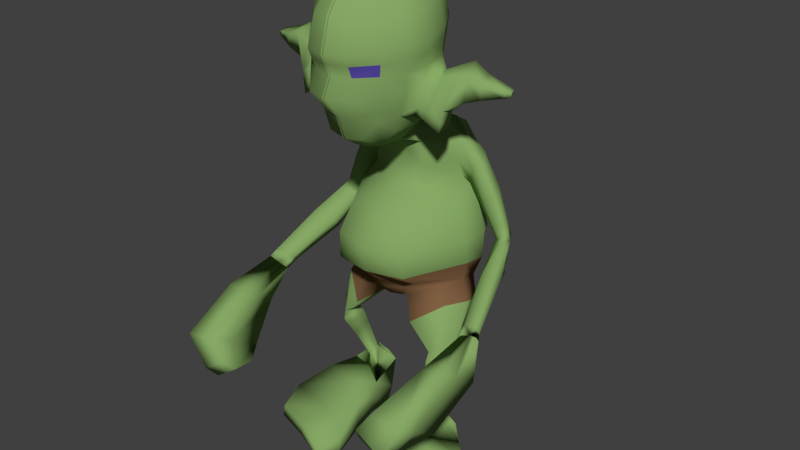 # Source: goblin.blend  (saved by Blender 2.79.0; exported with 4.5.12 LTS)
import bpy
from mathutils import Matrix  # noqa: F401  (used for matrix-valued properties, if any)

bpy.ops.wm.read_factory_settings(use_empty=True)
scene = bpy.context.scene
scene.name = 'Scene'

# ---- collections
col_collection_1 = bpy.data.collections.new('Collection 1'); scene.collection.children.link(col_collection_1)
col_collection_11 = bpy.data.collections.new('Collection 11'); scene.collection.children.link(col_collection_11)

# ---- materials (node trees are filled in below, after node groups)
mat_skin = bpy.data.materials.new('skin')
mat_skin.alpha_threshold = 0.0
mat_skin.use_transparent_shadow = False
mat_skin.diffuse_color = (0.2409, 0.3931, 0.1301, 1.0)
mat_skin.roughness = 0.5
mat_skin.specular_intensity = 0.2895
mat_eyes = bpy.data.materials.new('eyes')
mat_eyes.alpha_threshold = 0.0
mat_eyes.use_transparent_shadow = False
mat_eyes.diffuse_color = (0.0888, 0.0626, 0.3506, 1.0)
mat_eyes.roughness = 0.5
mat_brache = bpy.data.materials.new('brache')
mat_brache.alpha_threshold = 0.0
mat_brache.use_transparent_shadow = False
mat_brache.diffuse_color = (0.214, 0.1135, 0.05432, 1.0)
mat_brache.roughness = 0.5

# ---- material node trees

# ---- world
world_world = bpy.data.worlds.new('World'); scene.world = world_world
world_world.color = (0.05088, 0.05088, 0.05088)
world_world.use_sun_shadow = False
world_world.sun_shadow_jitter_overblur = 0.0
world_world.cycles.sampling_method = 'MANUAL'

# ---- meshes
me_cube = bpy.data.meshes.new('Cube')
me_cube.from_pydata([(0.6629, -0.06475, 1.782), (0.6847, 0.2839, -1.575), (0.6701, -0.2394, 1.787), (0.4421, -0.9946, -1.732), (0.9977, 0.2826, 1.28), (1.021, -0.1735, 1.322), (0.9717, -0.06993, 0.6424), (0.9823, 0.4601, 0.6898), (1.367, -0.4462, -0.4834), (1.204, 0.4858, -0.5336), (1.372, -0.3834, -0.9743), (1.098, 0.4353, -1.061), (1.158, -0.2017, -1.456), (1.01, 0.2566, -1.36), (1.208, -0.3885, 0.06203), (1.108, 0.4446, 0.001527), (0.949, -0.1843, 0.9598), (0.9765, 0.4445, 0.9624), (0.8817, -0.1431, 1.816), (0.4728, -0.323, -1.828), (1.141, -0.02334, 1.318), (1.085, 0.2558, 0.5079), (1.444, 0.05319, -0.469), (1.337, 0.1624, -1.073), (1.179, 0.1204, -1.488), (1.297, 0.0391, 0.1035), (0.2595, -0.9972, -1.79), (0.4136, -0.0906, 1.802), (0.5274, -0.741, 1.413), (0.4136, -0.5562, 1.859), (0.5234, 0.6361, 1.399), (0.4079, 0.2037, -1.592), (0.5294, 1.029, 0.4251), (0.573, -0.6651, 0.4851), (0.7318, -1.606, -0.4664), (0.5607, 1.079, -0.5658), (0.5515, 0.8353, -1.051), (0.7799, -1.564, -1.02), (0.602, -1.034, -1.424), (0.3649, 0.3832, -1.466), (0.7005, -1.217, 0.08157), (0.5543, 1.109, -0.03403), (0.5379, 0.9179, 0.95), (0.5425, -0.7285, 0.9065), (0.5186, -0.2983, 1.897), (0.2683, -0.2917, -1.874), (1.53, -0.8805, -2.661), (1.203, -1.3, -2.571), (1.528, -0.7415, -2.715), (1.112, -0.984, -2.71), (1.515, -0.8802, -2.959), (1.189, -1.383, -2.934), (1.498, -0.6967, -2.968), (1.06, -0.9571, -2.926), (1.26, -0.9851, -4.127), (1.189, -1.232, -4.139), (1.257, -0.8809, -4.126), (1.119, -0.9875, -4.121), (0.6113, -0.5339, -2.28), (0.7623, -1.337, -2.058), (1.357, -0.01669, -1.9), (1.353, -0.3302, -1.842), (1.08, -0.9654, -3.275), (1.186, -1.317, -3.282), (1.471, -0.893, -3.288), (1.459, -0.7405, -3.291), (1.082, -0.9691, -2.82), (1.217, -1.404, -2.737), (1.51, -0.8744, -2.808), (1.503, -0.7151, -2.845), (0.9054, -0.6088, -1.531), (0.8685, 0.2651, -1.453), (0.8544, -0.09224, -1.639), (0.3803, 0.3031, -1.522), (0.4511, -1.022, -1.584), (1.387, -1.063, -2.621), (1.346, -0.847, -2.71), (1.369, -1.099, -2.947), (1.307, -0.8113, -2.955), (1.228, -1.089, -4.13), (1.196, -0.9261, -4.123), (1.231, -0.8528, -1.749), (1.028, -0.2502, -2.066), (1.295, -0.8397, -3.286), (1.346, -1.079, -3.286), (1.319, -0.8265, -2.837), (1.382, -1.106, -2.777), (2.431, -3.66, -2.915), (2.418, -1.859, -1.529), (1.968, -4.234, -2.308), (2.741, -1.858, -1.417), (1.888, -3.661, -2.604), (2.54, -4.241, -2.624), (2.471, -2.018, -1.324), (2.678, -2.024, -1.235), (1.464, -0.04395, 1.001), (1.372, -0.1547, 1.041), (1.27, -0.1451, 0.8043), (1.147, -0.04022, 0.5486), (1.22, 0.3453, 0.8273), (1.157, 0.3689, 0.6083), (1.205, 0.1893, 0.449), (1.277, 0.2121, 1.097), (2.75, -1.843, -1.242), (2.13, -0.08566, -0.3477), (2.049, -0.1632, -0.2021), (1.928, -0.1467, -0.3909), (1.817, -0.1014, -0.4068), (1.92, 0.1276, -0.2984), (1.838, 0.1307, -0.4005), (1.864, -0.03302, -0.5625), (2.055, 0.04274, -0.2861), (1.523, 0.1335, -0.06738), (2.641, -1.852, -1.143), (2.436, -1.838, -1.22), (2.321, -1.779, -1.288), (2.458, -1.543, -1.204), (2.324, -1.44, -1.25), (2.305, -1.641, -1.369), (2.623, -1.623, -1.148), (2.59, -1.749, -1.328), (1.482, 0.2901, 0.1163), (1.551, -0.1454, 0.2602), (1.495, -0.05933, 0.02816), (1.706, -0.163, 0.4801), (1.552, 0.2834, 0.3192), (1.834, -0.04815, 0.3388), (1.661, 0.1648, 0.5215), (2.139, -0.4635, -0.8975), (2.08, -0.8755, -0.7174), (1.992, -0.791, -0.8347), (1.997, -0.6765, -0.9859), (2.345, -0.9392, -0.608), (2.297, -0.4689, -0.7963), (2.472, -0.8578, -0.7315), (2.371, -0.5865, -0.6277), (2.548, -2.31, -2.06), (2.397, -3.029, -1.555), (2.981, -2.309, -1.93), (2.83, -3.028, -1.425), (2.256, -4.176, -1.889), (2.815, -3.178, -2.594), (2.193, -3.174, -2.527), (2.878, -4.179, -1.956), (2.384, -1.951, -1.428), (1.893, -4.088, -2.563), (2.439, -4.089, -2.874), (2.744, -1.924, -1.313), (2.464, -2.709, -1.78), (2.897, -2.708, -1.65), (2.228, -3.73, -2.173), (2.85, -3.733, -2.24), (1.452, -0.7113, -4.478), (1.385, -0.5334, -5.448), (2.451, -2.475, -5.116), (2.463, -2.483, -5.381), (0.8437, -0.9428, -4.403), (0.7631, -0.6732, -5.393), (1.052, -2.804, -5.038), (1.043, -2.821, -5.305), (2.515, -1.884, -5.036), (2.504, -1.922, -5.421), (0.7486, -2.226, -4.942), (0.7377, -2.246, -5.33), (1.752, -0.9868, -4.633), (0.812, -1.148, -5.242), (1.73, -0.9739, -5.307), (0.8718, -1.312, -4.566), (2.066, -1.344, -5.347), (0.8296, -1.589, -4.62), (2.081, -1.295, -4.7), (0.7982, -1.569, -5.273), (1.357, -0.4619, -5.083), (2.454, -2.479, -5.252), (1.046, -2.81, -5.175), (0.7423, -0.5792, -5.019), (0.7382, -2.221, -5.142), (2.511, -1.904, -5.232), (1.747, -0.992, -4.979), (0.8342, -1.168, -4.914), (0.8044, -1.539, -4.958), (2.077, -1.328, -5.03), (1.793, -2.771, -5.134), (1.773, -2.752, -5.385), (1.146, -0.8832, -4.44), (1.061, -0.6144, -5.419), (1.608, -2.196, -5.381), (1.619, -2.286, -5.069), (1.247, -1.08, -5.276), (1.314, -1.245, -4.566), (1.462, -1.557, -4.638), (1.416, -1.519, -5.305), (1.037, -0.5556, -5.05), (1.781, -2.763, -5.266), (0.3929, -0.1367, 4.324), (0.9939, -1.789, 4.018), (0.3929, -1.723, 1.595), (0.3929, -1.85, 4.648), (0.3929, -0.9291, 4.84), (0.3929, -0.7112, 2.004), (0.3929, -2.621, 2.69), (0.3929, -2.446, 4.021), (0.9939, -1.752, 2.717), (0.9939, -0.7935, 2.977), (0.9939, -0.9025, 4.212), (0.3929, -0.1367, 3.211), (0.3648, -0.4263, 4.731), (0.7521, -0.3924, 3.181), (0.7521, -0.7598, 2.339), (0.7521, -1.767, 4.335), (0.7521, -2.161, 2.725), (0.3648, -2.164, 1.851), (0.3648, -0.3718, 2.631), (0.7521, -0.4197, 4.268), (0.7521, -1.702, 1.967), (0.7521, -0.9505, 4.591), (0.7521, -2.063, 3.928), (0.3648, -2.184, 4.395), (-0.0251, -1.878, 4.74), (-0.0251, -0.901, 4.931), (0.421, -1.451, 4.75), (-0.0251, -1.751, 1.504), (-0.0251, -0.6831, 1.913), (0.421, -1.16, 1.577), (0.421, -2.602, 3.429), (-0.0251, -2.713, 2.662), (-0.0251, -2.537, 4.049), (1.085, -1.804, 3.512), (1.085, -0.8339, 3.681), (1.085, -1.416, 4.136), (0.421, -0.04523, 3.767), (-0.0251, -0.04523, 3.183), (-0.0251, -0.04523, 4.352), (0.6329, -2.043, 2.192), (0.6329, -1.96, 4.188), (0.6329, -0.495, 2.713), (0.6329, -0.5798, 4.554), (0.8101, -0.3516, 3.746), (0.8101, -1.187, 1.983), (0.8101, -1.442, 4.488), (0.8101, -2.158, 3.449), (1.195, -1.362, 3.596), (-0.0251, -0.3139, 2.573), (-0.0251, -0.3683, 4.789), (-0.0251, -2.222, 1.793), (-0.0251, -2.242, 4.453), (-0.0251, -1.451, 4.86), (-0.0251, -1.16, 1.467), (-0.0251, -2.712, 3.429), (-0.0251, 0.06394, 3.767), (1.755, 0.1677, -0.2804), (1.742, -0.09165, -0.3057), (1.834, 0.1638, -0.1548), (1.784, 0.005707, -0.4474), (1.841, -0.1464, -0.2395), (1.969, -0.1632, -0.04346), (2.061, -0.07694, -0.1881), (1.964, 0.07113, -0.09831), (1.962, -0.3097, -0.4639), (1.856, -0.2556, -0.5025), (2.115, -0.3367, -0.2928), (2.207, -0.2584, -0.4335), (2.126, -0.09798, -0.3625), (1.905, -0.002214, -0.5117), (1.893, -0.1769, -0.6572), (2.004, -0.005819, -0.4097), (0.3763, -2.302, 2.288), (0.8513, -1.722, 2.275), (0.8513, -0.7737, 2.601), (0.3763, -0.2754, 2.869), (0.6818, -0.4529, 2.905), (0.6818, -2.091, 2.411), (-0.0251, -2.374, 2.242), (0.9231, -1.221, 2.305), (-0.0251, -0.2036, 2.824), (0.4063, -2.441, 3.042), (1.037, -1.777, 3.095), (1.037, -0.8128, 3.312), (0.4063, -0.09316, 3.476), (0.7797, -0.373, 3.45), (0.7797, -2.16, 3.07), (-0.0251, -2.541, 3.027), (1.137, -1.314, 3.162), (-0.0251, 0.006754, 3.461), (1.112, -1.471, 2.591), (1.045, -0.8566, 2.852), (0.9727, -1.493, 2.216), (0.9119, -0.9594, 2.588), (0.9523, -1.125, 2.251), (1.148, -1.389, 2.898), (1.089, -0.8758, 3.187), (1.168, -1.218, 3.036), (1.392, -1.605, 2.577), (2.181, -1.279, 2.741), (1.315, -0.9858, 2.786), (1.409, -1.346, 2.933), (1.281, -1.632, 2.288), (1.206, -1.057, 2.596), (1.236, -1.17, 2.318), (1.409, -1.426, 2.808), (1.35, -1.103, 3.054), (1.613, -1.546, 2.5), (1.867, -1.297, 2.619), (1.782, -0.9059, 2.862), (1.912, -1.348, 3.09), (1.559, -1.563, 2.061), (1.365, -1.118, 2.479), (1.524, -1.241, 2.101), (1.645, -1.376, 2.865), (1.817, -0.9281, 3.265), (2.12, -0.962, 2.881), (2.207, -1.308, 3.012), (2.14, -0.9747, 3.113), (2.542, -1.121, 2.814), (2.512, -0.9651, 2.882), (2.554, -1.135, 2.947), (2.522, -0.9714, 2.996), (2.645, -1.07, 2.842), (2.626, -0.9729, 2.885), (2.652, -1.079, 2.925), (2.632, -0.9768, 2.956), (1.043, -1.482, 2.405), (0.9788, -0.9078, 2.721), (1.336, -1.619, 2.433), (1.261, -1.021, 2.691), (1.586, -1.555, 2.281), (1.477, -0.9556, 2.733), (1.599, -1.269, 2.423), (-0.6642, -0.06528, 1.783), (-0.7339, 0.2971, -1.411), (-0.6735, -0.2409, 1.788), (-0.4279, -0.9591, -1.814), (-1.181e-08, -0.747, 1.415), (-0.001139, 0.6365, 1.345), (-0.9805, 0.2913, 1.287), (-1.0, -0.1657, 1.306), (-1.19e-08, -0.5721, 1.859), (0.004202, -1.002, -1.843), (-3.306e-08, -0.0906, 1.744), (-0.005858, 0.2082, -1.537), (-0.8994, -0.03932, 0.6453), (-0.9213, 0.4903, 0.7102), (0.003897, 1.008, 0.3767), (0.0007318, -0.8657, 0.466), (-1.326, -0.5687, -0.4594), (-1.181, 0.3917, -0.423), (0.0007585, 1.028, -0.5965), (0.004289, -1.832, -0.5004), (-1.341, -0.5401, -0.9396), (-1.108, 0.3215, -0.87), (-0.004228, 0.774, -1.055), (0.006773, -1.742, -1.041), (-1.169, -0.2599, -1.368), (-1.045, 0.1816, -1.169), (-0.007089, 0.3641, -1.478), (0.006709, -1.279, -1.465), (-1.162, -0.4538, 0.07615), (-1.061, 0.3963, 0.05862), (0.003663, 1.072, -0.0718), (0.0008443, -1.388, 0.0644), (-0.8957, -0.1605, 0.9542), (-0.9355, 0.4652, 0.9802), (0.0006255, 0.9201, 0.8933), (0.0006353, -0.7281, 0.8125), (-0.8851, -0.1449, 1.815), (-0.4999, -0.2175, -1.824), (-1.121, -0.01656, 1.297), (-0.0029, -0.2586, -1.921), (-2.332e-08, -0.3036, 1.898), (-1.005, 0.2802, 0.5194), (-1.408, -0.06138, -0.3906), (-1.335, 0.01932, -0.9092), (-1.216, 0.05927, -1.302), (-1.239, -0.01178, 0.1358), (-0.25, -0.9708, -1.847), (-0.4136, -0.0906, 1.802), (-0.5271, -0.7408, 1.414), (-0.4136, -0.5562, 1.859), (-0.5254, 0.6369, 1.415), (-0.4438, 0.2425, -1.498), (-0.5144, 1.012, 0.463), (-0.5628, -0.6599, 0.4895), (-0.7198, -1.63, -0.4885), (-0.5585, 1.043, -0.4882), (-0.565, 0.8075, -0.9483), (-0.7623, -1.588, -1.062), (-0.5825, -1.039, -1.49), (-0.3931, 0.3983, -1.379), (-0.685, -1.244, 0.06957), (-0.5438, 1.077, 0.01625), (-0.5325, 0.9224, 0.9674), (-0.5352, -0.7248, 0.9099), (-0.5186, -0.2983, 1.897), (-0.2806, -0.2211, -1.892), (-1.599, -0.5558, -2.701), (-1.237, -0.9483, -2.77), (-1.612, -0.4074, -2.706), (-1.181, -0.5979, -2.796), (-1.593, -0.4507, -2.976), (-1.23, -0.9016, -3.129), (-1.593, -0.2774, -2.914), (-1.137, -0.4986, -2.962), (-1.285, -0.07703, -4.073), (-1.185, -0.2867, -4.163), (-1.291, 0.01843, -4.032), (-1.142, -0.06854, -4.056), (-0.6718, -0.2729, -2.292), (-0.7435, -1.154, -2.289), (-1.422, 0.03373, -1.713), (-1.388, -0.28, -1.759), (-1.142, -0.3767, -3.271), (-1.217, -0.7061, -3.42), (-1.535, -0.3318, -3.28), (-1.537, -0.1898, -3.223), (-1.158, -0.5475, -2.879), (-1.254, -0.9938, -2.957), (-1.593, -0.5016, -2.837), (-1.6, -0.3408, -2.81), (-0.8938, -0.5969, -1.583), (-0.9098, 0.2308, -1.275), (-0.006579, 0.2956, -1.504), (0.005713, -1.157, -1.631), (-0.8918, -0.06832, -1.526), (-0.4122, 0.3277, -1.43), (-0.4365, -1.01, -1.646), (-1.44, -0.7274, -2.731), (-1.424, -0.4909, -2.745), (-1.434, -0.6474, -3.042), (-1.394, -0.3738, -2.936), (-1.243, -0.1693, -4.113), (-1.226, -0.01981, -4.043), (-1.218, -0.7892, -1.85), (-1.093, -0.09968, -1.965), (-1.365, -0.2716, -3.245), (-1.396, -0.4954, -3.341), (-1.407, -0.431, -2.841), (-1.445, -0.7168, -2.889), (-1.923, -3.448, -3.147), (-2.089, -1.732, -1.74), (-1.52, -4.053, -2.553), (-2.421, -1.739, -1.661), (-1.407, -3.447, -2.782), (-2.057, -4.051, -2.917), (-2.159, -1.9, -1.549), (-2.374, -1.912, -1.481), (-1.411, -0.02553, 0.9497), (-1.322, -0.1371, 0.9933), (-1.198, -0.1159, 0.7684), (-1.053, 0.001094, 0.5317), (-1.158, 0.373, 0.8185), (-1.077, 0.4055, 0.6094), (-1.105, 0.2337, 0.438), (-1.238, 0.2275, 1.074), (-2.447, -1.732, -1.488), (-1.941, -0.01152, -0.459), (-1.873, -0.09489, -0.3096), (-1.735, -0.06873, -0.4847), (-1.623, -0.02186, -0.4876), (-1.74, 0.2011, -0.3797), (-1.648, 0.2095, -0.4731), (-1.656, 0.05316, -0.6439), (-1.874, 0.1146, -0.3846), (-1.368, 0.1999, -0.1107), (-2.349, -1.745, -1.379), (-2.137, -1.725, -1.434), (-2.017, -1.662, -1.488), (-2.164, -1.431, -1.407), (-2.028, -1.325, -1.435), (-1.995, -1.521, -1.561), (-2.333, -1.515, -1.372), (-2.281, -1.632, -1.553), (-1.346, 0.3483, 0.08296), (-1.424, -0.09383, 0.1997), (-1.347, 0.003165, -0.02158), (-1.6, -0.1229, 0.4023), (-1.436, 0.3318, 0.2775), (-1.714, -0.002746, 0.2544), (-1.563, 0.2032, 0.4625), (-1.891, -0.364, -1.023), (-1.844, -0.7832, -0.8566), (-1.746, -0.6927, -0.9609), (-1.738, -0.5715, -1.107), (-2.118, -0.8542, -0.7769), (-2.059, -0.3754, -0.9385), (-2.233, -0.7683, -0.9086), (-2.147, -0.5011, -0.7833), (-2.16, -2.159, -2.302), (-2.05, -2.899, -1.817), (-2.603, -2.168, -2.214), (-2.493, -2.908, -1.729), (-1.861, -4.028, -2.186), (-2.361, -3.004, -2.898), (-1.749, -2.998, -2.769), (-2.474, -4.034, -2.314), (-2.063, -1.828, -1.641), (-1.41, -3.88, -2.765), (-1.929, -3.881, -3.13), (-2.433, -1.81, -1.561), (-2.099, -2.57, -2.033), (-2.542, -2.578, -1.945), (-1.811, -3.569, -2.446), (-2.424, -3.575, -2.574), (-1.442, 0.318, -4.282), (-1.437, 0.1152, -5.257), (-2.163, -1.974, -5.032), (-2.203, -1.966, -5.301), (-0.7931, 0.1007, -4.303), (-0.7876, -0.1711, -5.294), (-0.6857, -2.531, -5.1), (-0.7106, -2.497, -5.372), (-2.354, -1.313, -4.933), (-2.358, -1.362, -5.321), (-0.4647, -2.07, -5.012), (-0.4953, -2.085, -5.405), (-1.72, -0.1234, -4.518), (-0.7559, -0.7281, -5.21), (-1.712, -0.2615, -5.167), (-0.7875, -0.5556, -4.573), (-1.999, -0.6884, -5.245), (-0.6573, -1.242, -4.67), (-1.985, -0.6335, -4.607), (-0.6737, -1.284, -5.308), (-1.403, 0.282, -4.875), (-2.179, -1.97, -5.17), (-0.6971, -2.518, -5.24), (-0.7565, -0.06918, -4.911), (-0.475, -2.095, -5.213), (-2.358, -1.337, -5.132), (-1.717, -0.1813, -4.851), (-0.7542, -0.7158, -4.891), (-0.6518, -1.31, -4.993), (-1.994, -0.6504, -4.936), (-1.466, -2.16, -5.072), (-1.478, -2.17, -5.341), (-1.111, 0.2558, -4.299), (-1.099, -0.03384, -5.276), (-1.407, -1.68, -5.363), (-1.379, -1.517, -4.984), (-1.208, -0.5315, -5.188), (-1.285, -0.1989, -4.567), (-1.34, -0.8253, -4.652), (-1.318, -0.9717, -5.278), (-1.067, 0.1309, -4.896), (-1.47, -2.164, -5.21), (-0.3929, -0.1367, 4.324), (-0.9939, -1.789, 4.018), (-0.3929, -1.723, 1.595), (-0.3929, -1.85, 4.648), (-0.3929, -0.9291, 4.84), (-0.3929, -0.7112, 2.004), (-0.3929, -2.621, 2.69), (-0.3929, -2.446, 4.021), (-0.9939, -1.752, 2.717), (-0.9939, -0.7935, 2.977), (-0.9939, -0.9025, 4.212), (-0.3929, -0.1367, 3.211), (-0.3648, -0.4263, 4.731), (-0.7521, -0.3924, 3.181), (-0.7521, -0.7598, 2.339), (-0.7521, -1.767, 4.335), (-0.7521, -2.161, 2.725), (-0.3648, -2.164, 1.851), (-0.3648, -0.3718, 2.631), (-0.7521, -0.4197, 4.268), (-0.7521, -1.702, 1.967), (-0.7521, -0.9505, 4.591), (-0.7521, -2.063, 3.928), (-0.3648, -2.184, 4.395), (0.0251, -1.878, 4.74), (0.0251, -0.901, 4.931), (-0.421, -1.451, 4.75), (0.0251, -1.751, 1.504), (0.0251, -0.6831, 1.913), (-0.421, -1.16, 1.577), (-0.421, -2.602, 3.429), (0.0251, -2.713, 2.662), (0.0251, -2.537, 4.049), (-1.085, -1.804, 3.512), (-1.085, -0.8339, 3.681), (-1.085, -1.416, 4.136), (-0.421, -0.04523, 3.767), (0.0251, -0.04523, 3.183), (0.0251, -0.04523, 4.352), (-0.6329, -2.043, 2.192), (-0.6329, -1.96, 4.188), (-0.6329, -0.495, 2.713), (-0.6329, -0.5798, 4.554), (-0.8101, -0.3516, 3.746), (-0.8101, -1.187, 1.983), (-0.8101, -1.442, 4.488), (-0.8101, -2.158, 3.449), (-1.195, -1.362, 3.596), (0.0251, -0.3139, 2.573), (0.0251, -0.3683, 4.789), (0.0251, -2.222, 1.793), (0.0251, -2.242, 4.453), (0.0251, -1.451, 4.86), (0.0251, -1.16, 1.467), (0.0251, -2.712, 3.429), (0.0251, 0.06394, 3.767), (-1.578, 0.2418, -0.3438), (-1.559, -0.01604, -0.3792), (-1.669, 0.2315, -0.2269), (-1.589, 0.08729, -0.5199), (-1.663, -0.07457, -0.3256), (-1.81, -0.1014, -0.1441), (-1.889, -0.009478, -0.2931), (-1.802, 0.1352, -0.1877), (-1.76, -0.2285, -0.5679), (-1.651, -0.1719, -0.5934), (-1.928, -0.2647, -0.4141), (-2.007, -0.1808, -0.5596), (-1.935, -0.02311, -0.4738), (-1.702, 0.08126, -0.5961), (-1.674, -0.08655, -0.7473), (-1.811, 0.07215, -0.5047), (-0.3763, -2.302, 2.288), (-0.8513, -1.722, 2.275), (-0.8513, -0.7737, 2.601), (-0.3763, -0.2754, 2.869), (-0.6818, -0.4529, 2.905), (-0.6818, -2.091, 2.411), (0.0251, -2.374, 2.242), (-0.9231, -1.221, 2.305), (0.0251, -0.2036, 2.824), (-0.4063, -2.441, 3.042), (-1.037, -1.777, 3.095), (-1.037, -0.8128, 3.312), (-0.4063, -0.09316, 3.476), (-0.7797, -0.373, 3.45), (-0.7797, -2.16, 3.07), (0.0251, -2.541, 3.027), (-1.137, -1.314, 3.162), (0.0251, 0.006754, 3.461), (-1.112, -1.471, 2.591), (-1.045, -0.8566, 2.852), (-0.9727, -1.493, 2.216), (-0.9119, -0.9594, 2.588), (-0.9523, -1.125, 2.251), (-1.148, -1.389, 2.898), (-1.089, -0.8758, 3.187), (-1.168, -1.218, 3.036), (-1.392, -1.605, 2.577), (-2.181, -1.279, 2.741), (-1.315, -0.9858, 2.786), (-1.409, -1.346, 2.933), (-1.281, -1.632, 2.288), (-1.206, -1.057, 2.596), (-1.236, -1.17, 2.318), (-1.409, -1.426, 2.808), (-1.35, -1.103, 3.054), (-1.613, -1.546, 2.5), (-1.867, -1.297, 2.619), (-1.782, -0.9059, 2.862), (-1.912, -1.348, 3.09), (-1.559, -1.563, 2.061), (-1.365, -1.118, 2.479), (-1.524, -1.241, 2.101), (-1.645, -1.376, 2.865), (-1.817, -0.9281, 3.265), (-2.12, -0.962, 2.881), (-2.207, -1.308, 3.012), (-2.14, -0.9747, 3.113), (-2.542, -1.121, 2.814), (-2.512, -0.9651, 2.882), (-2.554, -1.135, 2.947), (-2.522, -0.9714, 2.996), (-2.645, -1.07, 2.842), (-2.626, -0.9729, 2.885), (-2.652, -1.079, 2.925), (-2.632, -0.9768, 2.956), (-1.043, -1.482, 2.405), (-0.9788, -0.9078, 2.721), (-1.336, -1.619, 2.433), (-1.261, -1.021, 2.691), (-1.586, -1.555, 2.281), (-1.477, -0.9556, 2.733), (-1.599, -1.269, 2.423), (-0.4144, -2.53, 3.255), (-1.064, -1.792, 3.325), (-1.064, -0.8244, 3.516), (-0.4144, -0.06671, 3.637), (-0.7965, -0.3612, 3.613), (-0.7965, -2.159, 3.279), (0.0251, -2.635, 3.249), (-1.169, -1.34, 3.401), (0.0251, 0.03831, 3.63), (0.4145, -2.531, 3.258), (1.064, -1.792, 3.328), (1.064, -0.8245, 3.518), (0.4145, -0.06641, 3.639), (0.7967, -0.361, 3.615), (0.7967, -2.159, 3.282), (-0.0251, -2.636, 3.251), (1.169, -1.34, 3.404), (-0.0251, 0.03866, 3.632)], [], [(25, 21, 6, 14), (45, 19, 3, 26), (43, 28, 332, 363), (20, 18, 2, 5), (30, 27, 0, 4), (41, 32, 7, 15), (336, 222, 199, 29), (42, 30, 4, 17), (44, 368, 336, 29), (40, 33, 343, 359), (37, 34, 347, 351), (36, 35, 9, 11), (23, 22, 8, 10), (24, 23, 10, 12), (39, 36, 11, 13), (38, 37, 351, 355), (74, 38, 355, 421), (73, 39, 13, 71), (59, 58, 49, 47), (34, 40, 359, 347), (35, 41, 15, 9), (22, 25, 14, 8), (32, 42, 17, 7), (33, 43, 363, 343), (9, 15, 25, 22), (71, 13, 24, 72), (13, 11, 23, 24), (11, 9, 22, 23), (27, 338, 368, 44), (4, 0, 18, 20), (31, 1, 19, 45), (15, 7, 21, 25), (339, 31, 45, 367), (0, 27, 44, 18), (6, 16, 43, 33), (342, 362, 42, 32), (346, 358, 41, 35), (8, 14, 40, 34), (420, 354, 39, 73), (70, 12, 38, 74), (12, 10, 37, 38), (354, 350, 36, 39), (350, 346, 35, 36), (10, 8, 34, 37), (14, 6, 33, 40), (18, 44, 29, 2), (362, 333, 30, 42), (5, 2, 29, 28), (358, 342, 32, 41), (333, 338, 27, 30), (16, 5, 28, 43), (367, 45, 26, 337), (67, 66, 53, 51), (82, 60, 48, 76), (81, 59, 47, 75), (60, 61, 46, 48), (63, 62, 57, 55), (86, 67, 51, 77), (85, 69, 52, 78), (69, 68, 50, 52), (54, 164, 152, 56), (84, 63, 55, 79), (83, 65, 56, 80), (65, 64, 54, 56), (24, 12, 61, 60), (70, 3, 59, 81), (72, 24, 60, 82), (3, 19, 58, 59), (52, 50, 64, 65), (78, 52, 65, 83), (77, 51, 63, 84), (51, 53, 62, 63), (48, 46, 68, 69), (76, 48, 69, 85), (75, 47, 67, 86), (47, 49, 66, 67), (46, 75, 86, 68), (49, 76, 85, 66), (50, 77, 84, 64), (53, 78, 83, 62), (19, 72, 82, 58), (12, 70, 81, 61), (62, 83, 80, 57), (64, 84, 79, 54), (79, 189, 164, 54), (66, 85, 78, 53), (68, 86, 77, 50), (61, 81, 75, 46), (58, 82, 76, 49), (3, 70, 74, 26), (339, 420, 73, 31), (1, 71, 72, 19), (31, 73, 71, 1), (26, 74, 421, 337), (250, 252, 108, 109), (255, 254, 106, 105), (253, 250, 109, 110), (254, 251, 107, 106), (7, 17, 99, 100), (20, 5, 96, 95), (4, 20, 95, 102), (17, 4, 102, 99), (6, 21, 101, 98), (16, 6, 98, 97), (21, 7, 100, 101), (5, 16, 97, 96), (132, 129, 114, 113), (131, 128, 117, 118), (129, 130, 115, 114), (130, 131, 118, 115), (256, 255, 105, 104), (257, 256, 104, 111), (252, 257, 111, 108), (251, 253, 110, 107), (90, 120, 103, 147), (88, 118, 120, 90), (117, 116, 120, 118), (116, 119, 103, 120), (128, 133, 116, 117), (134, 132, 113, 103), (135, 134, 103, 119), (133, 135, 119, 116), (98, 101, 112, 123), (99, 102, 127, 125), (102, 95, 126, 127), (95, 96, 124, 126), (97, 98, 123, 122), (101, 100, 121, 112), (96, 97, 122, 124), (100, 99, 125, 121), (265, 262, 135, 133), (262, 261, 134, 135), (261, 260, 132, 134), (263, 265, 133, 128), (259, 264, 131, 130), (258, 259, 130, 129), (264, 263, 128, 131), (260, 258, 129, 132), (151, 141, 87, 146), (146, 87, 91, 145), (148, 136, 88, 144), (144, 115, 118, 88), (139, 137, 93, 94), (136, 138, 90, 88), (142, 141, 138, 136), (143, 140, 137, 139), (150, 142, 136, 148), (147, 90, 138, 149), (145, 91, 142, 150), (92, 89, 140, 143), (91, 87, 141, 142), (149, 138, 141, 151), (139, 149, 151, 143), (89, 145, 150, 140), (94, 147, 149, 139), (140, 150, 148, 137), (93, 114, 115, 144), (137, 148, 144, 93), (92, 146, 145, 89), (143, 151, 146, 92), (147, 103, 113, 94), (94, 113, 114, 93), (177, 161, 155, 173), (193, 183, 159, 174), (179, 165, 157, 175), (192, 185, 153, 172), (80, 184, 156, 57), (188, 166, 153, 185), (183, 155, 161, 186), (182, 158, 162, 187), (174, 159, 163, 176), (181, 168, 161, 177), (172, 153, 166, 178), (191, 168, 166, 188), (190, 169, 167, 189), (180, 171, 165, 179), (176, 163, 171, 180), (187, 162, 169, 190), (186, 161, 168, 191), (178, 166, 168, 181), (164, 178, 181, 170), (162, 176, 180, 169), (169, 180, 179, 167), (152, 172, 178, 164), (170, 181, 177, 160), (158, 174, 176, 162), (184, 192, 172, 152), (167, 179, 175, 156), (182, 193, 174, 158), (160, 177, 173, 154), (154, 173, 193, 182), (156, 175, 192, 184), (163, 186, 191, 171), (160, 187, 190, 170), (170, 190, 189, 164), (171, 191, 188, 165), (154, 182, 187, 160), (159, 183, 186, 163), (165, 188, 185, 157), (56, 152, 184, 80), (175, 157, 185, 192), (173, 155, 183, 193), (57, 156, 167, 55), (55, 167, 189, 79), (194, 230, 249, 232), (194, 232, 243, 206), (194, 206, 236, 213), (194, 213, 237, 230), (195, 227, 241, 229), (195, 229, 239, 209), (195, 209, 234, 216), (195, 216, 240, 227), (196, 221, 247, 223), (196, 223, 238, 214), (196, 214, 233, 211), (196, 211, 244, 221), (197, 209, 239, 220), (197, 220, 246, 218), (197, 218, 245, 217), (197, 217, 234, 209), (198, 215, 236, 206), (198, 206, 243, 219), (198, 219, 246, 220), (198, 220, 239, 215), (199, 222, 242, 212), (199, 212, 235, 208), (199, 208, 238, 223), (29, 199, 223, 28), (266, 211, 233, 271), (687, 692, 240, 224), (687, 224, 248, 693), (266, 272, 244, 211), (201, 224, 240, 216), (201, 216, 234, 217), (201, 217, 245, 226), (201, 226, 248, 224), (267, 214, 238, 273), (688, 694, 241, 227), (688, 227, 240, 692), (267, 271, 233, 214), (268, 208, 235, 270), (689, 691, 237, 228), (689, 228, 241, 694), (268, 273, 238, 208), (204, 228, 237, 213), (204, 213, 236, 215), (204, 215, 239, 229), (204, 229, 241, 228), (269, 212, 242, 274), (690, 695, 249, 230), (690, 230, 237, 691), (269, 270, 235, 212), (28, 223, 247, 332), (123, 112, 253, 251), (125, 127, 257, 252), (127, 126, 256, 257), (126, 124, 255, 256), (122, 123, 251, 254), (112, 121, 250, 253), (124, 122, 254, 255), (121, 125, 252, 250), (105, 106, 258, 260), (110, 109, 263, 264), (106, 107, 259, 258), (107, 110, 264, 259), (109, 108, 265, 263), (104, 105, 260, 261), (111, 104, 261, 262), (108, 111, 262, 265), (205, 207, 270, 269), (205, 269, 274, 231), (203, 268, 270, 207), (202, 210, 271, 267), (200, 225, 272, 266), (200, 266, 271, 210), (205, 278, 279, 207), (205, 231, 283, 278), (203, 207, 279, 277), (202, 276, 280, 210), (200, 275, 281, 225), (200, 210, 280, 275), (299, 292, 301, 308), (300, 295, 304, 309), (323, 296, 305, 325), (296, 298, 307, 305), (289, 284, 292, 299), (288, 287, 297, 298), (322, 285, 294, 324), (291, 289, 299, 295), (285, 290, 300, 294), (286, 288, 298, 296), (321, 286, 296, 323), (290, 291, 295, 300), (326, 327, 307, 306), (325, 305, 307, 327), (303, 309, 312, 310), (301, 302, 304, 308), (298, 297, 306, 307), (324, 294, 303, 326), (295, 299, 308, 304), (294, 300, 309, 303), (310, 312, 316, 314), (302, 303, 310, 293), (309, 304, 311, 312), (304, 302, 293, 311), (316, 315, 319, 320), (293, 310, 314, 313), (312, 311, 315, 316), (311, 293, 313, 315), (318, 320, 319, 317), (315, 313, 317, 319), (314, 316, 320, 318), (313, 314, 318, 317), (297, 324, 326, 306), (301, 325, 327, 302), (303, 302, 327, 326), (284, 321, 323, 292), (287, 322, 324, 297), (292, 323, 325, 301), (286, 273, 288), (288, 273, 287), (287, 268, 322), (268, 285, 322), (203, 290, 285), (290, 282, 291), (291, 282, 289), (276, 202, 289), (284, 202, 321), (321, 267, 286), (286, 267, 273), (287, 273, 268), (268, 203, 285), (203, 277, 290), (290, 277, 282), (289, 282, 276), (321, 202, 267), (202, 284, 289), (373, 356, 340, 369), (393, 374, 331, 365), (391, 363, 332, 376), (366, 335, 330, 364), (378, 334, 328, 375), (389, 357, 341, 380), (336, 377, 549, 572), (390, 361, 334, 378), (392, 377, 336, 368), (388, 359, 343, 381), (385, 351, 347, 382), (384, 349, 345, 383), (371, 348, 344, 370), (372, 352, 348, 371), (387, 353, 349, 384), (386, 355, 351, 385), (424, 421, 355, 386), (423, 419, 353, 387), (407, 395, 397, 406), (382, 347, 359, 388), (383, 345, 357, 389), (370, 344, 356, 373), (380, 341, 361, 390), (381, 343, 363, 391), (345, 370, 373, 357), (419, 422, 372, 353), (353, 372, 371, 349), (349, 371, 370, 345), (375, 392, 368, 338), (334, 366, 364, 328), (379, 393, 365, 329), (357, 373, 369, 341), (339, 367, 393, 379), (328, 364, 392, 375), (340, 381, 391, 360), (342, 380, 390, 362), (346, 383, 389, 358), (344, 382, 388, 356), (420, 423, 387, 354), (418, 424, 386, 352), (352, 386, 385, 348), (354, 387, 384, 350), (350, 384, 383, 346), (348, 385, 382, 344), (356, 388, 381, 340), (364, 330, 377, 392), (362, 390, 378, 333), (335, 376, 377, 330), (358, 389, 380, 342), (333, 378, 375, 338), (360, 391, 376, 335), (367, 337, 374, 393), (415, 399, 401, 414), (432, 426, 396, 408), (431, 425, 395, 407), (408, 396, 394, 409), (411, 403, 405, 410), (436, 427, 399, 415), (435, 428, 400, 417), (417, 400, 398, 416), (402, 404, 502, 514), (434, 429, 403, 411), (433, 430, 404, 413), (413, 404, 402, 412), (372, 408, 409, 352), (418, 431, 407, 331), (422, 432, 408, 372), (331, 407, 406, 365), (400, 413, 412, 398), (428, 433, 413, 400), (427, 434, 411, 399), (399, 411, 410, 401), (396, 417, 416, 394), (426, 435, 417, 396), (425, 436, 415, 395), (395, 415, 414, 397), (394, 416, 436, 425), (397, 414, 435, 426), (398, 412, 434, 427), (401, 410, 433, 428), (365, 406, 432, 422), (352, 409, 431, 418), (410, 405, 430, 433), (412, 402, 429, 434), (429, 402, 514, 539), (414, 401, 428, 435), (416, 398, 427, 436), (409, 394, 425, 431), (406, 397, 426, 432), (331, 374, 424, 418), (339, 379, 423, 420), (329, 365, 422, 419), (379, 329, 419, 423), (374, 337, 421, 424), (600, 459, 458, 602), (605, 455, 456, 604), (603, 460, 459, 600), (604, 456, 457, 601), (341, 450, 449, 361), (366, 445, 446, 335), (334, 452, 445, 366), (361, 449, 452, 334), (340, 448, 451, 369), (360, 447, 448, 340), (369, 451, 450, 341), (335, 446, 447, 360), (482, 463, 464, 479), (481, 468, 467, 478), (479, 464, 465, 480), (480, 465, 468, 481), (606, 454, 455, 605), (607, 461, 454, 606), (602, 458, 461, 607), (601, 457, 460, 603), (440, 497, 453, 470), (438, 440, 470, 468), (467, 468, 470, 466), (466, 470, 453, 469), (478, 467, 466, 483), (484, 453, 463, 482), (485, 469, 453, 484), (483, 466, 469, 485), (448, 473, 462, 451), (449, 475, 477, 452), (452, 477, 476, 445), (445, 476, 474, 446), (447, 472, 473, 448), (451, 462, 471, 450), (446, 474, 472, 447), (450, 471, 475, 449), (615, 483, 485, 612), (612, 485, 484, 611), (611, 484, 482, 610), (613, 478, 483, 615), (609, 480, 481, 614), (608, 479, 480, 609), (614, 481, 478, 613), (610, 482, 479, 608), (501, 496, 437, 491), (496, 495, 441, 437), (498, 494, 438, 486), (494, 438, 468, 465), (489, 444, 443, 487), (486, 438, 440, 488), (492, 486, 488, 491), (493, 489, 487, 490), (500, 498, 486, 492), (497, 499, 488, 440), (495, 500, 492, 441), (442, 493, 490, 439), (441, 492, 491, 437), (499, 501, 491, 488), (489, 493, 501, 499), (439, 490, 500, 495), (444, 489, 499, 497), (490, 487, 498, 500), (443, 494, 465, 464), (487, 443, 494, 498), (442, 439, 495, 496), (493, 442, 496, 501), (497, 444, 463, 453), (444, 443, 464, 463), (527, 523, 505, 511), (543, 524, 509, 533), (529, 525, 507, 515), (542, 522, 503, 535), (430, 405, 506, 534), (538, 535, 503, 516), (533, 536, 511, 505), (532, 537, 512, 508), (524, 526, 513, 509), (531, 527, 511, 518), (522, 528, 516, 503), (541, 538, 516, 518), (540, 539, 517, 519), (530, 529, 515, 521), (526, 530, 521, 513), (537, 540, 519, 512), (536, 541, 518, 511), (528, 531, 518, 516), (514, 520, 531, 528), (512, 519, 530, 526), (519, 517, 529, 530), (502, 514, 528, 522), (520, 510, 527, 531), (508, 512, 526, 524), (534, 502, 522, 542), (517, 506, 525, 529), (532, 508, 524, 543), (510, 504, 523, 527), (504, 532, 543, 523), (506, 534, 542, 525), (513, 521, 541, 536), (510, 520, 540, 537), (520, 514, 539, 540), (521, 515, 538, 541), (504, 510, 537, 532), (509, 513, 536, 533), (515, 507, 535, 538), (404, 430, 534, 502), (525, 542, 535, 507), (523, 543, 533, 505), (405, 403, 517, 506), (403, 429, 539, 517), (544, 582, 599, 580), (544, 556, 593, 582), (544, 563, 586, 556), (544, 580, 587, 563), (545, 579, 591, 577), (545, 559, 589, 579), (545, 566, 584, 559), (545, 577, 590, 566), (546, 573, 597, 571), (546, 564, 588, 573), (546, 561, 583, 564), (546, 571, 594, 561), (547, 570, 589, 559), (547, 568, 596, 570), (547, 567, 595, 568), (547, 559, 584, 567), (548, 556, 586, 565), (548, 569, 593, 556), (548, 570, 596, 569), (548, 565, 589, 570), (549, 562, 592, 572), (549, 558, 585, 562), (549, 573, 588, 558), (377, 376, 573, 549), (616, 621, 583, 561), (678, 574, 590, 683), (678, 684, 598, 574), (616, 561, 594, 622), (551, 566, 590, 574), (551, 567, 584, 566), (551, 576, 595, 567), (551, 574, 598, 576), (617, 623, 588, 564), (679, 577, 591, 685), (679, 683, 590, 577), (617, 564, 583, 621), (618, 620, 585, 558), (680, 578, 587, 682), (680, 685, 591, 578), (618, 558, 588, 623), (554, 563, 587, 578), (554, 565, 586, 563), (554, 579, 589, 565), (554, 578, 591, 579), (619, 624, 592, 562), (681, 580, 599, 686), (681, 682, 587, 580), (619, 562, 585, 620), (376, 332, 597, 573), (473, 601, 603, 462), (475, 602, 607, 477), (477, 607, 606, 476), (476, 606, 605, 474), (472, 604, 601, 473), (462, 603, 600, 471), (474, 605, 604, 472), (471, 600, 602, 475), (455, 610, 608, 456), (460, 614, 613, 459), (456, 608, 609, 457), (457, 609, 614, 460), (459, 613, 615, 458), (454, 611, 610, 455), (461, 612, 611, 454), (458, 615, 612, 461), (555, 619, 620, 557), (555, 581, 624, 619), (553, 557, 620, 618), (552, 617, 621, 560), (550, 616, 622, 575), (550, 560, 621, 616), (555, 557, 629, 628), (555, 628, 633, 581), (553, 627, 629, 557), (552, 560, 630, 626), (550, 575, 631, 625), (550, 625, 630, 560), (649, 658, 651, 642), (650, 659, 654, 645), (673, 675, 655, 646), (646, 655, 657, 648), (639, 649, 642, 634), (638, 648, 647, 637), (672, 674, 644, 635), (641, 645, 649, 639), (635, 644, 650, 640), (636, 646, 648, 638), (671, 673, 646, 636), (640, 650, 645, 641), (676, 656, 657, 677), (675, 677, 657, 655), (653, 660, 662, 659), (651, 658, 654, 652), (648, 657, 656, 647), (674, 676, 653, 644), (645, 654, 658, 649), (644, 653, 659, 650), (660, 664, 666, 662), (652, 643, 660, 653), (659, 662, 661, 654), (654, 661, 643, 652), (666, 670, 669, 665), (643, 663, 664, 660), (662, 666, 665, 661), (661, 665, 663, 643), (668, 667, 669, 670), (665, 669, 667, 663), (664, 668, 670, 666), (663, 667, 668, 664), (647, 656, 676, 674), (651, 652, 677, 675), (653, 676, 677, 652), (634, 642, 673, 671), (637, 647, 674, 672), (642, 651, 675, 673), (636, 638, 623), (638, 637, 623), (637, 672, 618), (618, 672, 635), (553, 635, 640), (640, 641, 632), (641, 639, 632), (626, 639, 552), (634, 671, 552), (671, 636, 617), (636, 623, 617), (637, 618, 623), (618, 635, 553), (553, 640, 627), (640, 632, 627), (639, 626, 632), (671, 617, 552), (552, 639, 634), (628, 629, 682, 681), (628, 681, 686, 633), (627, 632, 685, 680), (627, 680, 682, 629), (626, 630, 683, 679), (626, 679, 685, 632), (625, 631, 684, 678), (625, 678, 683, 630), (278, 690, 691, 279), (278, 283, 695, 690), (277, 689, 694, 282), (277, 279, 691, 689), (276, 688, 692, 280), (276, 282, 694, 688), (275, 687, 693, 281), (275, 280, 692, 687)])
me_cube.polygons.foreach_set('use_smooth', [True] * 690)
me_cube.polygons.foreach_set('material_index', [0, 2, 0, 0, 0, 0, 0, 0, 0, 0, 0, 0, 0, 2, 2, 2, 2, 2, 0, 0, 0, 0, 0, 0, 0, 2, 2, 0, 0, 0, 2, 0, 2, 0, 0, 0, 0, 0, 2, 2, 2, 2, 0, 0, 0, 0, 0, 0, 0, 0, 0, 2, 0, 0, 0, 0, 0, 0, 0, 0, 0, 0, 0, 0, 2, 2, 2, 2, 0, 0, 0, 0, 0, 0, 0, 0, 0, 0, 0, 0, 2, 2, 0, 0, 0, 0, 0, 0, 0, 2, 2, 2, 2, 2, 0, 0, 0, 0, 0, 0, 0, 0, 0, 0, 0, 0, 0, 0, 0, 0, 0, 0, 0, 0, 0, 0, 0, 0, 0, 0, 0, 0, 0, 0, 0, 0, 0, 0, 0, 0, 0, 0, 0, 0, 0, 0, 0, 0, 0, 0, 0, 0, 0, 0, 0, 0, 0, 0, 0, 0, 0, 0, 0, 0, 0, 0, 0, 0, 0, 0, 0, 0, 0, 0, 0, 0, 0, 0, 0, 0, 0, 0, 0, 0, 0, 0, 0, 0, 0, 0, 0, 0, 0, 0, 0, 0, 0, 0, 0, 0, 0, 0, 0, 0, 0, 0, 0, 0, 0, 0, 0, 0, 0, 0, 0, 0, 0, 0, 0, 0, 0, 0, 0, 0, 0, 0, 0, 0, 0, 0, 0, 0, 0, 0, 0, 0, 0, 0, 0, 0, 0, 0, 0, 0, 0, 0, 0, 0, 0, 0, 0, 0, 0, 0, 0, 0, 0, 0, 0, 0, 0, 0, 0, 0, 0, 0, 0, 0, 0, 0, 0, 0, 0, 0, 0, 0, 0, 0, 0, 0, 0, 0, 0, 0, 0, 0, 0, 0, 0, 0, 0, 0, 0, 0, 0, 0, 0, 0, 0, 0, 0, 0, 0, 0, 0, 0, 0, 0, 0, 0, 0, 0, 0, 0, 0, 0, 0, 0, 0, 0, 0, 0, 0, 0, 0, 0, 0, 0, 0, 0, 0, 0, 0, 0, 0, 0, 0, 0, 0, 0, 0, 0, 0, 0, 0, 0, 0, 0, 2, 0, 0, 0, 0, 0, 0, 0, 0, 0, 0, 0, 2, 2, 2, 2, 2, 0, 0, 0, 0, 0, 0, 0, 2, 2, 0, 0, 0, 2, 0, 2, 0, 0, 0, 0, 0, 2, 2, 2, 2, 0, 0, 0, 0, 0, 0, 0, 0, 0, 2, 0, 0, 0, 0, 0, 0, 0, 0, 0, 0, 0, 0, 2, 2, 2, 2, 0, 0, 0, 0, 0, 0, 0, 0, 0, 0, 0, 0, 2, 2, 0, 0, 0, 0, 0, 0, 0, 2, 2, 2, 2, 2, 0, 0, 0, 0, 0, 0, 0, 0, 0, 0, 0, 0, 0, 0, 0, 0, 0, 0, 0, 0, 0, 0, 0, 0, 0, 0, 0, 0, 0, 0, 0, 0, 0, 0, 0, 0, 0, 0, 0, 0, 0, 0, 0, 0, 0, 0, 0, 0, 0, 0, 0, 0, 0, 0, 0, 0, 0, 0, 0, 0, 0, 0, 0, 0, 0, 0, 0, 0, 0, 0, 0, 0, 0, 0, 0, 0, 0, 0, 0, 0, 0, 0, 0, 0, 0, 0, 0, 0, 0, 0, 0, 0, 0, 0, 0, 0, 0, 0, 0, 0, 0, 0, 0, 0, 0, 0, 0, 0, 0, 0, 0, 0, 0, 0, 0, 0, 0, 0, 0, 0, 0, 0, 0, 0, 0, 0, 0, 0, 0, 0, 0, 0, 0, 0, 0, 0, 0, 0, 0, 0, 0, 0, 0, 0, 0, 0, 0, 0, 0, 0, 0, 0, 0, 0, 0, 0, 0, 0, 0, 0, 0, 0, 0, 0, 0, 0, 0, 0, 0, 0, 0, 0, 0, 0, 0, 0, 0, 0, 0, 0, 0, 0, 0, 0, 0, 0, 0, 0, 0, 0, 0, 0, 0, 0, 0, 0, 0, 0, 0, 0, 0, 0, 0, 0, 0, 0, 0, 0, 0, 0, 0, 0, 0, 0, 0, 0, 0, 0, 0, 0, 0, 0, 0, 0, 0, 0, 0, 0, 0, 0, 0, 0, 0, 0, 0, 0, 0, 0, 0, 0, 0, 0, 0, 0, 0, 0, 0, 0, 0, 0, 1, 0, 0, 0, 0, 0, 0, 0, 1])
me_cube.materials.append(mat_skin)
me_cube.materials.append(mat_eyes)
me_cube.materials.append(mat_brache)
me_cube.use_remesh_preserve_volume = False
me_cube.use_remesh_preserve_attributes = False
me_cube.use_mirror_vertex_groups = False
me_cube.update()
arm_armature = bpy.data.armatures.new('Armature')  # bones are not reproduced

# ---- objects
ob_cube = bpy.data.objects.new('Cube', me_cube)
ob_armature = bpy.data.objects.new('Armature', arm_armature)

# ---- transforms, parenting, visibility, modifiers, constraints
ob_cube.parent = ob_armature
ob_cube.location = (0.0, 0.0, 0.7364)
ob_cube.scale = (0.1357, 0.1357, 0.1357)
ob_cube.lock_rotations_4d = False
ob_cube.empty_display_type = 'ARROWS'
ob_cube.lineart.crease_threshold = 0.0
_vg = ob_cube.vertex_groups.new(name='Ribs')
for _i, _w in zip([1, 3, 8, 10, 11, 13, 14, 19, 26, 31, 34, 35, 36, 37, 38, 39, 40, 45, 58, 59, 70, 71, 72, 73, 74, 329, 331, 337, 339, 343, 344, 346, 347, 348, 349, 350, 351, 353, 354, 355, 356, 359, 365, 367, 371, 374, 379, 382, 383, 384, 385, 386, 387, 388, 393, 406, 407, 418, 419, 420, 421, 422, 423, 424], [0.128, 0.5778, 0.02897, 0.008357, 0.01173, 0.03517, 0.001463, 0.2835, 0.7328, 0.2321, 0.3292, 0.01794, 0.06908, 0.297, 0.5032, 0.2116, 0.1052, 0.6114, 0.08003, 0.134, 0.06009, 0.08006, 0.04937, 0.2337, 0.6126, 0.1138, 0.6159, 0.8042, 0.4204, 0.002347, 0.04226, 0.04432, 0.3614, 0.03727, 0.006011, 0.1145, 0.3408, 0.02592, 0.3388, 0.6935, 0.003809, 0.1147, 0.2548, 0.7535, 0.0002531, 0.7532, 0.2053, 0.3306, 0.01153, 0.06257, 0.3021, 0.5643, 0.1956, 0.1049, 0.5927, 0.06834, 0.117, 0.03652, 0.07236, 0.3651, 0.7628, 0.0373, 0.211, 0.6595]): _vg.add([_i], _w, 'REPLACE')
_vg = ob_cube.vertex_groups.new(name='Spine')
for _i, _w in zip([1, 3, 4, 6, 7, 8, 9, 10, 11, 12, 13, 14, 15, 16, 17, 20, 21, 22, 23, 24, 25, 26, 28, 30, 31, 32, 33, 34, 35, 36, 37, 38, 39, 40, 41, 42, 43, 45, 71, 72, 73, 74, 97, 98, 99, 100, 101, 102, 112, 121, 122, 123, 125, 126, 127, 252, 329, 331, 333, 334, 337, 338, 339, 340, 341, 342, 343, 344, 345, 346, 347, 348, 349, 350, 351, 352, 353, 354, 355, 356, 357, 358, 359, 360, 361, 362, 363, 365, 367, 369, 370, 371, 372, 373, 374, 376, 378, 379, 380, 381, 382, 383, 384, 385, 386, 387, 388, 389, 390, 391, 393, 419, 420, 421, 422, 423, 424, 445, 447, 448, 449, 450, 451, 452, 454, 455, 456, 457, 458, 459, 460, 461, 462, 471, 472, 473, 474, 475, 476, 477, 600, 601, 602, 603, 604, 605, 606, 607, 608, 609, 610, 611, 612, 613, 614, 615], [0.1461, 0.02224, 0.09896, 0.2296, 0.3581, 0.5619, 0.595, 0.2465, 0.3135, 0.006499, 0.1549, 0.6573, 0.6353, 0.0921, 0.2211, 0.02193, 0.344, 0.5745, 0.238, 0.06669, 0.6101, 0.02153, 0.004104, 0.5254, 0.1861, 0.6798, 0.677, 0.5907, 0.7278, 0.6045, 0.559, 0.1353, 0.3425, 0.7627, 0.7564, 0.5187, 0.2176, 0.007756, 0.1535, 0.009818, 0.2668, 0.07743, 0.03976, 0.1243, 0.1224, 0.1987, 0.1624, 0.03715, 0.01785, 0.05476, 0.009267, 0.02495, 0.06094, 0.008035, 0.03839, 0.002022, 0.1887, 0.01065, 0.6127, 0.08685, 0.01774, 0.03271, 0.2104, 0.2356, 0.3509, 0.7097, 0.7289, 0.5802, 0.642, 0.7459, 0.5859, 0.2648, 0.4826, 0.6289, 0.5815, 0.03469, 0.2312, 0.3012, 0.1681, 0.6866, 0.6409, 0.7689, 0.7899, 0.1025, 0.2194, 0.5545, 0.255, 0.0109, 0.003693, 0.352, 0.6, 0.3115, 0.1027, 0.6247, 0.01244, 0.003528, 0.4103, 0.2208, 0.582, 0.681, 0.5875, 0.7371, 0.6513, 0.5624, 0.1273, 0.3722, 0.7654, 0.7247, 0.4754, 0.2161, 0.01593, 0.2136, 0.2689, 0.08975, 0.03515, 0.2999, 0.07139, 0.02221, 0.06074, 0.1474, 0.1427, 0.2167, 0.1888, 0.06309, 0.0138, 0.02002, 0.0144, 0.01781, 0.02573, 0.02227, 0.009725, 0.01984, 0.05632, 0.0791, 0.05408, 0.06093, 0.04575, 0.08598, 0.05471, 0.07033, 0.03261, 0.02879, 0.04214, 0.01754, 0.0266, 0.03216, 0.02339, 0.03728, 0.004079, 0.005751, 0.006899, 0.005959, 0.0124, 0.01223, 0.002639, 0.01488]): _vg.add([_i], _w, 'REPLACE')
_vg = ob_cube.vertex_groups.new(name='Chest')
for _i, _w in zip([4, 6, 7, 9, 14, 15, 16, 17, 21, 22, 25, 27, 28, 30, 32, 33, 35, 40, 41, 42, 43, 44, 97, 98, 99, 100, 101, 332, 333, 334, 336, 338, 340, 341, 342, 343, 345, 346, 356, 357, 358, 359, 360, 361, 362, 363, 368, 369, 370, 373, 375, 376, 378, 380, 381, 383, 384, 388, 389, 390, 391, 392, 447, 448, 449, 450, 451, 452, 462, 471, 472, 473, 474, 475, 476, 477], [0.01937, 0.1867, 0.1827, 0.00889, 0.05583, 0.05861, 0.1015, 0.1222, 0.09484, 0.003566, 0.05817, 0.1005, 0.05056, 0.1288, 0.1566, 0.1327, 0.0363, 0.03013, 0.08234, 0.2952, 0.4068, 0.009301, 0.01722, 0.07761, 0.05508, 0.07715, 0.05762, 0.02197, 0.2128, 0.06342, 0.06508, 0.6664, 0.2065, 0.222, 0.1806, 0.1454, 0.02647, 0.04219, 0.05699, 0.0733, 0.09464, 0.02889, 0.1183, 0.1557, 0.35, 0.5024, 0.6253, 0.1154, 0.01304, 0.069, 0.1064, 0.05123, 0.3103, 0.2857, 0.1351, 0.06284, 0.00815, 0.02805, 0.1328, 0.3595, 0.4132, 0.01125, 0.04565, 0.09983, 0.08155, 0.1034, 0.07783, 0.03113, 0.001817, 0.02025, 0.01459, 0.0169, 0.004492, 0.03189, 0.007722, 0.02434]): _vg.add([_i], _w, 'REPLACE')
_vg = ob_cube.vertex_groups.new(name='Neck')
for _i, _w in zip([28, 29, 43, 196, 199, 200, 208, 211, 212, 214, 221, 222, 223, 225, 233, 238, 242, 244, 247, 266, 267, 271, 272, 273, 274, 286, 287, 288, 296, 297, 298, 305, 306, 307, 321, 323, 325, 332, 336, 343, 363, 368, 376, 377, 391, 546, 549, 550, 558, 561, 562, 564, 571, 572, 573, 575, 583, 588, 592, 594, 597, 616, 617, 621, 622, 623, 624, 636, 637, 638, 646, 647, 648, 655, 656, 657, 671, 673, 675], [0.1107, 0.01305, 0.05312, 0.1783, 0.05417, 0.01034, 0.02433, 0.09998, 0.005352, 0.08172, 0.2539, 0.1761, 0.389, 0.0297, 0.05341, 0.09982, 0.0509, 0.131, 0.5296, 0.05246, 0.04087, 0.02587, 0.0739, 0.0553, 0.01872, 0.03551, 0.006631, 0.04632, 0.01021, 0.0007829, 0.01725, 0.00471, 0.003822, 0.006505, 0.01427, 0.004303, 0.0008369, 0.7698, 0.5872, 0.008158, 0.1113, 0.1291, 0.1103, 0.01358, 0.05441, 0.1782, 0.05422, 0.01032, 0.02432, 0.09996, 0.005357, 0.08169, 0.2539, 0.1761, 0.3889, 0.02969, 0.05339, 0.0998, 0.0509, 0.131, 0.5296, 0.05245, 0.0408, 0.02583, 0.07389, 0.05525, 0.01872, 0.0354, 0.006548, 0.04621, 0.01003, 0.0006047, 0.01707, 0.004484, 0.003592, 0.00628, 0.01415, 0.004097, 0.0005952]): _vg.add([_i], _w, 'REPLACE')
_vg = ob_cube.vertex_groups.new(name='Head')
for _i, _w in zip([28, 29, 194, 195, 196, 197, 198, 199, 200, 201, 202, 203, 204, 205, 206, 207, 208, 209, 210, 211, 212, 213, 214, 215, 216, 217, 218, 219, 220, 221, 222, 223, 224, 225, 226, 227, 228, 229, 230, 231, 232, 233, 234, 235, 236, 237, 238, 239, 240, 241, 242, 243, 244, 245, 246, 247, 248, 249, 266, 267, 268, 269, 270, 271, 272, 273, 274, 275, 276, 277, 278, 279, 280, 281, 282, 283, 284, 285, 286, 287, 288, 289, 290, 291, 292, 293, 294, 295, 296, 297, 298, 299, 300, 301, 302, 303, 304, 305, 306, 307, 308, 309, 310, 311, 312, 313, 314, 315, 316, 317, 318, 319, 320, 321, 322, 323, 324, 325, 326, 327, 332, 336, 368, 376, 377, 544, 545, 546, 547, 548, 549, 550, 551, 552, 553, 554, 555, 556, 557, 558, 559, 560, 561, 562, 563, 564, 565, 566, 567, 568, 569, 570, 571, 572, 573, 574, 575, 576, 577, 578, 579, 580, 581, 582, 583, 584, 585, 586, 587, 588, 589, 590, 591, 592, 593, 594, 595, 596, 597, 598, 599, 616, 617, 618, 619, 620, 621, 622, 623, 624, 625, 626, 627, 628, 629, 630, 631, 632, 633, 634, 635, 636, 637, 638, 639, 640, 641, 642, 643, 644, 645, 646, 647, 648, 649, 650, 651, 652, 653, 654, 655, 656, 657, 658, 659, 660, 661, 662, 663, 664, 665, 666, 667, 668, 669, 670, 671, 672, 673, 674, 675, 676, 677, 678, 679, 680, 681, 682, 683, 684, 685, 686, 687, 688, 689, 690, 691, 692, 693, 694, 695], [0.06564, 0.08949, 0.9897, 0.9955, 0.7762, 0.9986, 0.9962, 0.7204, 0.9613, 0.9943, 0.9692, 0.9686, 0.9942, 0.9677, 0.9935, 0.9734, 0.8903, 0.9974, 0.9688, 0.8745, 0.9239, 0.992, 0.8883, 0.9959, 0.9951, 0.9974, 0.9972, 0.9953, 0.9981, 0.6926, 0.7621, 0.5016, 0.9866, 0.9495, 0.9916, 0.9907, 0.9891, 0.9953, 0.9826, 0.9549, 0.987, 0.9292, 0.9971, 0.9484, 0.9942, 0.9868, 0.8415, 0.9973, 0.99, 0.9905, 0.8989, 0.9923, 0.8385, 0.9957, 0.997, 0.377, 0.9816, 0.9766, 0.933, 0.935, 0.9396, 0.9494, 0.9614, 0.9493, 0.9075, 0.9077, 0.9283, 0.9772, 0.9825, 0.9809, 0.9762, 0.9813, 0.9816, 0.9694, 0.981, 0.9674, 0.9615, 0.9619, 0.9326, 0.9389, 0.9179, 0.973, 0.977, 0.9755, 0.9591, 0.9655, 0.9609, 0.9672, 0.9505, 0.9515, 0.9419, 0.9656, 0.968, 0.9602, 0.9635, 0.9636, 0.9659, 0.9537, 0.9516, 0.9515, 0.9649, 0.9661, 0.9654, 0.9657, 0.9657, 0.9661, 0.966, 0.966, 0.966, 0.9661, 0.9661, 0.9661, 0.9661, 0.9498, 0.9512, 0.9552, 0.9569, 0.9569, 0.9593, 0.9588, 0.07101, 0.2686, 0.0604, 0.06575, 0.09029, 0.9895, 0.9952, 0.7759, 0.9986, 0.9961, 0.7204, 0.9609, 0.9941, 0.9675, 0.9664, 0.9938, 0.9672, 0.9933, 0.9726, 0.8895, 0.9973, 0.9681, 0.8741, 0.9235, 0.9917, 0.8875, 0.9957, 0.9949, 0.9973, 0.9971, 0.9951, 0.998, 0.6924, 0.7621, 0.5016, 0.9864, 0.9492, 0.9915, 0.99, 0.9882, 0.995, 0.9822, 0.9545, 0.9867, 0.9286, 0.997, 0.9476, 0.994, 0.9863, 0.8406, 0.9971, 0.9896, 0.9895, 0.8986, 0.9921, 0.8381, 0.9956, 0.9969, 0.3769, 0.9813, 0.9762, 0.9325, 0.9335, 0.9381, 0.949, 0.9606, 0.9486, 0.9072, 0.9055, 0.9279, 0.9768, 0.9812, 0.9792, 0.9758, 0.9806, 0.981, 0.9691, 0.9784, 0.967, 0.958, 0.9591, 0.9299, 0.9366, 0.9152, 0.9693, 0.9745, 0.9715, 0.9532, 0.9469, 0.9549, 0.96, 0.9458, 0.9469, 0.9373, 0.9587, 0.9615, 0.9529, 0.9516, 0.9511, 0.9512, 0.948, 0.9457, 0.9458, 0.9549, 0.9522, 0.947, 0.9455, 0.9468, 0.9358, 0.9371, 0.9308, 0.9361, 0.935, 0.9357, 0.9339, 0.9354, 0.9468, 0.9486, 0.95, 0.9517, 0.9508, 0.9512, 0.9513, 0.983, 0.9868, 0.9849, 0.9797, 0.9841, 0.9863, 0.9767, 0.9855, 0.9726, 0.9833, 0.9878, 0.9861, 0.98, 0.9846, 0.9869, 0.977, 0.9871, 0.973]): _vg.add([_i], _w, 'REPLACE')
_vg = ob_cube.vertex_groups.new(name='Shoulder.L')
for _i, _w in zip([0, 2, 4, 5, 16, 17, 18, 20, 27, 28, 29, 30, 33, 42, 43, 44, 196, 199, 208, 212, 221, 222, 223, 235, 238, 242, 247, 268, 269, 273, 274, 287, 288, 322, 332, 333, 336, 338, 363, 368], [0.9245, 0.8573, 0.09229, 0.0553, 0.03201, 0.02242, 0.8867, 0.1004, 0.8357, 0.6746, 0.8699, 0.1278, 0.02439, 0.01142, 0.1581, 0.937, 0.01282, 0.2178, 0.06875, 0.03843, 0.008157, 0.01092, 0.08637, 0.007518, 0.05184, 0.03337, 0.02185, 0.02454, 0.00396, 0.01587, 0.01351, 0.0105, 0.01063, 0.0003923, 0.04233, 0.03622, 0.02848, 0.1262, 0.009893, 0.08689]): _vg.add([_i], _w, 'REPLACE')
_vg = ob_cube.vertex_groups.new(name='Upperarm.L')
for _i, _w in zip([0, 2, 4, 5, 6, 7, 8, 9, 14, 15, 16, 17, 18, 20, 21, 22, 25, 28, 30, 32, 33, 35, 40, 41, 42, 43, 88, 90, 93, 94, 95, 96, 97, 98, 99, 100, 101, 102, 103, 104, 105, 106, 107, 108, 109, 110, 111, 112, 113, 114, 115, 116, 117, 118, 119, 120, 121, 122, 123, 124, 125, 126, 127, 128, 129, 130, 131, 132, 133, 134, 135, 144, 147, 250, 251, 252, 253, 254, 255, 256, 257, 258, 259, 260, 261, 262, 263, 264, 265, 333, 342, 362], [0.02699, 0.1058, 0.7683, 0.9207, 0.5208, 0.4099, 0.04697, 0.06738, 0.1203, 0.1637, 0.7391, 0.6033, 0.1006, 0.845, 0.4931, 0.06969, 0.1857, 0.06359, 0.1882, 0.09296, 0.08348, 0.01031, 0.008309, 0.04879, 0.1272, 0.122, 0.01867, 0.009702, 0.01027, 0.004109, 0.992, 0.9441, 0.897, 0.7535, 0.7895, 0.6783, 0.7244, 0.9189, 0.004623, 0.4968, 0.5771, 0.5329, 0.5439, 0.6031, 0.5969, 0.4689, 0.5471, 0.8097, 0.03406, 0.04695, 0.05458, 0.08156, 0.09344, 0.06495, 0.07148, 0.04071, 0.8245, 0.8707, 0.8234, 0.9048, 0.8347, 0.8383, 0.8726, 0.2454, 0.2023, 0.2014, 0.2031, 0.2105, 0.2607, 0.2134, 0.2787, 0.01519, 0.005113, 0.6788, 0.6392, 0.6895, 0.5569, 0.6516, 0.6906, 0.6093, 0.6626, 0.4087, 0.4251, 0.4362, 0.4215, 0.4787, 0.4804, 0.3899, 0.4981, 0.04502, 0.01326, 0.01521]): _vg.add([_i], _w, 'REPLACE')
_vg = ob_cube.vertex_groups.new(name='Lowerarm.L')
for _i, _w in zip([87, 88, 89, 90, 91, 92, 93, 94, 101, 103, 104, 105, 106, 107, 108, 109, 110, 111, 112, 113, 114, 115, 116, 117, 118, 119, 120, 121, 122, 123, 124, 125, 126, 127, 128, 129, 130, 131, 132, 133, 134, 135, 136, 137, 138, 139, 140, 141, 142, 144, 145, 146, 147, 148, 149, 150, 151, 250, 251, 252, 253, 254, 255, 256, 257, 258, 259, 260, 261, 262, 263, 264, 265], [0.04835, 0.4915, 0.04043, 0.4978, 0.0551, 0.02706, 0.5127, 0.5156, 0.00387, 0.5759, 0.4476, 0.3678, 0.4097, 0.4024, 0.3533, 0.3573, 0.4782, 0.4129, 0.1313, 0.5744, 0.5823, 0.5928, 0.6029, 0.621, 0.6059, 0.5883, 0.5527, 0.08677, 0.0731, 0.108, 0.05528, 0.06665, 0.1086, 0.05241, 0.6614, 0.6654, 0.6784, 0.6817, 0.6297, 0.6384, 0.6169, 0.6026, 0.1695, 0.1076, 0.1757, 0.06882, 0.02613, 0.06562, 0.07025, 0.5024, 0.0455, 0.03659, 0.5224, 0.153, 0.1025, 0.06029, 0.004103, 0.2733, 0.3085, 0.2573, 0.3954, 0.2968, 0.2595, 0.341, 0.2859, 0.5216, 0.5101, 0.4903, 0.501, 0.4671, 0.4692, 0.5467, 0.4534]): _vg.add([_i], _w, 'REPLACE')
_vg = ob_cube.vertex_groups.new(name='Hand.L')
for _i, _w in zip([87, 88, 89, 90, 91, 92, 93, 94, 103, 113, 114, 115, 116, 117, 118, 119, 120, 128, 129, 130, 131, 132, 133, 134, 135, 136, 137, 138, 139, 140, 141, 142, 143, 144, 145, 146, 147, 148, 149, 150, 151, 154, 155, 158, 159, 160, 161, 168, 170, 173, 174, 177, 181, 182, 183, 186, 187, 193, 258, 259, 260, 261, 264], [0.6838, 0.3171, 0.6834, 0.3365, 0.612, 0.7503, 0.3216, 0.3372, 0.2831, 0.273, 0.2595, 0.2457, 0.2215, 0.1987, 0.2293, 0.2406, 0.2852, 0.0579, 0.08711, 0.07857, 0.07507, 0.1066, 0.06283, 0.1139, 0.07497, 0.462, 0.6567, 0.6015, 0.8146, 0.7335, 0.7061, 0.5612, 0.8687, 0.314, 0.6604, 0.7184, 0.3249, 0.5293, 0.7862, 0.629, 0.871, 0.08361, 0.0766, 0.02473, 0.02369, 0.07134, 0.0632, 0.01637, 0.007553, 0.08052, 0.02418, 0.06709, 0.01421, 0.06263, 0.05601, 0.01917, 0.0244, 0.05994, 0.02176, 0.01356, 0.02527, 0.03165, 0.01405]): _vg.add([_i], _w, 'REPLACE')
_vg = ob_cube.vertex_groups.new(name='Shoulder.R')
for _i, _w in zip([328, 330, 332, 333, 334, 335, 336, 338, 360, 361, 363, 364, 366, 368, 375, 376, 377, 378, 381, 391, 392, 546, 549, 558, 562, 571, 572, 573, 585, 588, 592, 597, 618, 619, 623, 624, 637, 638, 672], [0.9227, 0.8565, 0.04178, 0.0239, 0.08295, 0.06137, 0.02832, 0.1255, 0.03904, 0.01803, 0.009482, 0.8846, 0.0243, 0.08668, 0.8338, 0.6756, 0.8687, 0.1005, 0.0227, 0.157, 0.9365, 0.01279, 0.2175, 0.06865, 0.0383, 0.008054, 0.01082, 0.08642, 0.007422, 0.0518, 0.03324, 0.02155, 0.0244, 0.003874, 0.01575, 0.01341, 0.01037, 0.0105, 0.0002605]): _vg.add([_i], _w, 'REPLACE')
_vg = ob_cube.vertex_groups.new(name='Upperarm.R')
for _i, _w in zip([328, 330, 333, 334, 335, 340, 341, 342, 344, 345, 349, 356, 357, 360, 361, 362, 364, 366, 369, 370, 373, 376, 378, 380, 381, 383, 389, 390, 391, 438, 440, 443, 444, 445, 446, 447, 448, 449, 450, 451, 452, 453, 454, 455, 456, 457, 458, 459, 460, 461, 462, 463, 464, 465, 466, 467, 468, 469, 470, 471, 472, 473, 474, 475, 476, 477, 478, 479, 480, 481, 482, 483, 484, 485, 494, 497, 600, 601, 602, 603, 604, 605, 606, 607, 608, 609, 610, 611, 612, 613, 614, 615, 663, 664, 665, 666, 667, 668, 669, 670], [0.0276, 0.1042, 0.02931, 0.7609, 0.9101, 0.4932, 0.3811, 0.002451, 0.02466, 0.07112, 0.009903, 0.09452, 0.1649, 0.7048, 0.5732, 0.007241, 0.1036, 0.9367, 0.4649, 0.06355, 0.169, 0.06254, 0.1521, 0.07574, 0.07801, 0.009313, 0.04203, 0.1138, 0.1168, 0.06372, 0.05828, 0.05888, 0.056, 0.914, 0.946, 0.86, 0.7004, 0.7352, 0.629, 0.6701, 0.866, 0.06438, 0.5328, 0.5784, 0.536, 0.5607, 0.6166, 0.6093, 0.5196, 0.5773, 0.7622, 0.0792, 0.08452, 0.09233, 0.1261, 0.1408, 0.1056, 0.1139, 0.08214, 0.7707, 0.8072, 0.767, 0.8349, 0.7757, 0.7791, 0.8064, 0.3224, 0.2716, 0.2724, 0.2759, 0.2757, 0.34, 0.279, 0.3463, 0.06192, 0.05745, 0.6669, 0.628, 0.6735, 0.5761, 0.6324, 0.6643, 0.6088, 0.6519, 0.4534, 0.4689, 0.4755, 0.4689, 0.5208, 0.5314, 0.4485, 0.5438, 0.01312, 0.01046, 0.02324, 0.01236, 0.0148, 0.01342, 0.0171, 0.01399]): _vg.add([_i], _w, 'REPLACE')
_vg = ob_cube.vertex_groups.new(name='Lowerarm.R')
for _i, _w in zip([437, 438, 439, 440, 441, 442, 443, 444, 451, 453, 454, 455, 456, 457, 458, 459, 460, 461, 462, 463, 464, 465, 466, 467, 468, 469, 470, 471, 472, 473, 474, 475, 476, 477, 478, 479, 480, 481, 482, 483, 484, 485, 486, 487, 488, 489, 490, 491, 492, 493, 494, 495, 496, 497, 498, 499, 500, 501, 600, 601, 602, 603, 604, 605, 606, 607, 608, 609, 610, 611, 612, 613, 614, 615], [0.05083, 0.3329, 0.05059, 0.3326, 0.05294, 0.04156, 0.3499, 0.3523, 0.008479, 0.3968, 0.3343, 0.2936, 0.334, 0.3163, 0.2729, 0.2787, 0.355, 0.3111, 0.1226, 0.3921, 0.3892, 0.4058, 0.4258, 0.4419, 0.4238, 0.4108, 0.3849, 0.0857, 0.07948, 0.1067, 0.06684, 0.06958, 0.1063, 0.06038, 0.4874, 0.4912, 0.5056, 0.5083, 0.4548, 0.4573, 0.4398, 0.4326, 0.1165, 0.09158, 0.1365, 0.0768, 0.04537, 0.0633, 0.06002, 0.02561, 0.3383, 0.05137, 0.04605, 0.3546, 0.1136, 0.106, 0.06002, 0.03803, 0.2232, 0.255, 0.2107, 0.3097, 0.25, 0.219, 0.2714, 0.2306, 0.3961, 0.3878, 0.3686, 0.3682, 0.3464, 0.345, 0.4086, 0.333]): _vg.add([_i], _w, 'REPLACE')
_vg = ob_cube.vertex_groups.new(name='Hand.R')
for _i, _w in zip([89, 140, 145, 437, 438, 439, 440, 441, 442, 443, 444, 453, 454, 455, 456, 457, 460, 463, 464, 465, 466, 467, 468, 469, 470, 478, 479, 480, 481, 482, 483, 484, 485, 486, 487, 488, 489, 490, 491, 492, 493, 494, 495, 496, 497, 498, 499, 500, 501, 608, 609, 610, 611, 612, 613, 614, 615], [0.02118, 0.00988, 0.01955, 0.4892, 0.2493, 0.5376, 0.2582, 0.4555, 0.5701, 0.2635, 0.2763, 0.2297, 0.01733, 0.008937, 0.01449, 0.006157, 0.01408, 0.2238, 0.2145, 0.2057, 0.1855, 0.1706, 0.1933, 0.1994, 0.2237, 0.06717, 0.08935, 0.08292, 0.08014, 0.103, 0.07166, 0.1082, 0.0792, 0.3134, 0.5055, 0.4335, 0.6392, 0.5898, 0.485, 0.4058, 0.6975, 0.2537, 0.5109, 0.5267, 0.26, 0.3932, 0.5917, 0.5034, 0.6586, 0.0393, 0.03203, 0.04192, 0.04843, 0.01805, 0.01084, 0.03393, 0.008368]): _vg.add([_i], _w, 'REPLACE')
_vg = ob_cube.vertex_groups.new(name='Upperleg.L')
for _i, _w in zip([1, 3, 8, 9, 10, 11, 12, 13, 14, 15, 19, 21, 22, 23, 24, 25, 26, 31, 32, 34, 35, 36, 37, 38, 39, 40, 41, 45, 46, 47, 48, 49, 50, 51, 52, 53, 55, 58, 59, 60, 61, 62, 63, 66, 67, 68, 69, 70, 71, 72, 73, 74, 75, 76, 77, 78, 79, 81, 82, 83, 84, 85, 86, 87, 88, 89, 90, 91, 92, 93, 94, 103, 113, 114, 115, 116, 117, 118, 119, 120, 136, 137, 138, 139, 140, 141, 142, 143, 144, 145, 146, 147, 148, 149, 150, 151, 154, 155, 158, 159, 160, 161, 162, 163, 164, 167, 168, 169, 170, 171, 173, 174, 176, 177, 180, 181, 182, 183, 187, 189, 190, 193, 329, 337, 339, 346, 350, 351, 354, 355, 358, 367, 374, 379, 383, 384, 387, 393, 419, 420, 421, 423], [0.6765, 0.3641, 0.3176, 0.27, 0.6904, 0.5998, 0.975, 0.7689, 0.1213, 0.1115, 0.6657, 0.02136, 0.2945, 0.6968, 0.9023, 0.1136, 0.1935, 0.5056, 0.00737, 0.04361, 0.1252, 0.2388, 0.1215, 0.3475, 0.3493, 0.02866, 0.0626, 0.3093, 0.9943, 0.8803, 0.9752, 0.8185, 0.004461, 0.469, 0.03099, 0.299, 0.006907, 0.892, 0.8291, 0.9781, 0.9915, 0.07072, 0.1119, 0.4914, 0.7085, 0.9133, 0.2618, 0.9196, 0.7259, 0.9091, 0.4112, 0.2888, 0.9267, 0.9432, 0.3092, 0.1205, 0.005143, 0.9799, 0.9758, 0.007914, 0.06917, 0.3384, 0.6718, 0.08868, 0.07435, 0.09422, 0.06409, 0.12, 0.07304, 0.0637, 0.05645, 0.05354, 0.05174, 0.05127, 0.0496, 0.03641, 0.02913, 0.04257, 0.04204, 0.05475, 0.1718, 0.1041, 0.101, 0.0508, 0.08325, 0.09383, 0.1578, 0.03039, 0.07129, 0.09933, 0.08122, 0.05894, 0.1447, 0.04697, 0.1259, 0.02784, 0.01368, 0.01156, 0.006819, 0.004431, 0.01932, 0.01105, 0.01171, 0.001591, 0.01133, 0.01906, 0.009789, 0.04594, 0.05062, 0.000552, 0.01243, 0.005505, 0.005324, 0.01414, 0.01369, 0.02445, 0.01338, 0.007205, 0.02818, 0.05464, 0.1187, 0.01003, 0.02745, 0.08254, 0.1808, 0.07009, 0.1154, 0.02247, 0.1741, 0.07257, 0.02447, 0.1088, 0.02511, 0.06646, 0.01142, 0.03952, 0.07921, 0.05135, 0.001394, 0.1779, 0.077, 0.07432]): _vg.add([_i], _w, 'REPLACE')
_vg = ob_cube.vertex_groups.new(name='Lowerleg.L')
for _i, _w in zip([47, 49, 50, 51, 52, 53, 54, 55, 56, 57, 62, 63, 64, 65, 66, 67, 68, 69, 75, 76, 77, 78, 79, 80, 83, 84, 85, 86, 87, 88, 89, 90, 91, 92, 93, 94, 103, 113, 114, 115, 116, 117, 118, 119, 120, 136, 137, 138, 139, 140, 141, 142, 143, 144, 145, 146, 147, 148, 149, 150, 151, 152, 153, 154, 155, 156, 157, 158, 159, 160, 161, 162, 163, 164, 165, 166, 167, 168, 169, 170, 171, 172, 173, 174, 175, 176, 177, 178, 179, 180, 181, 182, 183, 184, 185, 186, 187, 188, 189, 190, 191, 192, 193, 503, 506, 507, 515, 516, 517, 518, 522, 525, 528, 529, 531, 534, 535, 538, 541, 542], [0.1, 0.1686, 0.9725, 0.5207, 0.9591, 0.6914, 0.6147, 0.6669, 0.6121, 0.6393, 0.9024, 0.859, 0.9731, 0.9919, 0.4989, 0.2788, 0.08647, 0.7379, 0.06846, 0.05547, 0.6829, 0.8764, 0.6461, 0.6237, 0.9519, 0.9051, 0.6596, 0.3218, 0.08867, 0.07425, 0.09421, 0.06401, 0.12, 0.07303, 0.06362, 0.05638, 0.05347, 0.05162, 0.05113, 0.04929, 0.03595, 0.02859, 0.0422, 0.04163, 0.05462, 0.1718, 0.1041, 0.101, 0.05079, 0.08324, 0.09382, 0.1578, 0.03039, 0.0712, 0.09932, 0.08121, 0.05887, 0.1447, 0.04694, 0.1259, 0.02783, 0.3649, 0.6738, 0.2952, 0.2989, 0.3787, 0.6, 0.2446, 0.2445, 0.3547, 0.345, 0.2612, 0.257, 0.5531, 0.4614, 0.5519, 0.4248, 0.455, 0.3696, 0.488, 0.3514, 0.7776, 0.2968, 0.2442, 0.6632, 0.2584, 0.3519, 0.5785, 0.4534, 0.3594, 0.4838, 0.2423, 0.2478, 0.5468, 0.6517, 0.2525, 0.2304, 0.5022, 0.5674, 0.4127, 0.3757, 0.7812, 0.2457, 0.07223, 0.01095, 0.1098, 0.04643, 0.03911, 0.01368, 0.007936, 0.06296, 0.1158, 0.02247, 0.03051, 0.0009666, 0.000952, 0.09347, 0.0535, 0.01579, 0.09228]): _vg.add([_i], _w, 'REPLACE')
_vg = ob_cube.vertex_groups.new(name='Foot.L')
for _i, _w in zip([54, 55, 56, 57, 79, 80, 87, 89, 91, 92, 140, 141, 142, 145, 146, 150, 152, 153, 154, 155, 156, 157, 158, 159, 160, 161, 162, 163, 164, 165, 166, 167, 168, 169, 170, 171, 172, 173, 174, 175, 176, 177, 178, 179, 180, 181, 182, 183, 184, 185, 186, 187, 188, 189, 190, 191, 192, 193, 502, 503, 504, 505, 506, 507, 508, 509, 510, 511, 512, 513, 514, 515, 516, 517, 518, 519, 520, 521, 522, 523, 524, 525, 526, 527, 528, 529, 530, 531, 532, 533, 534, 535, 536, 537, 538, 540, 541, 542, 543], [0.328, 0.2651, 0.3339, 0.3041, 0.2905, 0.3221, 0.06924, 0.039, 0.0651, 0.03432, 0.009409, 0.004955, 0.01955, 0.05544, 0.05219, 0.01517, 0.592, 0.2177, 0.4606, 0.4619, 0.5427, 0.227, 0.4261, 0.4313, 0.4237, 0.4382, 0.377, 0.3734, 0.3429, 0.2872, 0.3056, 0.3766, 0.3687, 0.3392, 0.3419, 0.3295, 0.1679, 0.461, 0.4277, 0.2209, 0.3672, 0.4296, 0.3049, 0.3027, 0.3181, 0.3482, 0.5135, 0.5107, 0.4015, 0.2168, 0.542, 0.56, 0.3099, 0.2891, 0.3376, 0.4193, 0.1544, 0.5096, 0.04033, 0.1418, 0.1033, 0.1131, 0.06055, 0.1956, 0.3422, 0.328, 0.09722, 0.1168, 0.3921, 0.3921, 0.05514, 0.2668, 0.1272, 0.1341, 0.1251, 0.2947, 0.08093, 0.334, 0.1149, 0.1086, 0.336, 0.1894, 0.403, 0.1075, 0.09491, 0.2577, 0.3502, 0.1028, 0.1107, 0.1394, 0.04471, 0.1697, 0.1817, 0.04125, 0.1863, 0.06534, 0.1918, 0.1501, 0.1221]): _vg.add([_i], _w, 'REPLACE')
_vg = ob_cube.vertex_groups.new(name='Upperleg.R')
for _i, _w in zip([1, 26, 31, 35, 36, 39, 45, 71, 73, 329, 331, 337, 339, 344, 345, 346, 348, 349, 350, 351, 352, 353, 354, 355, 356, 357, 358, 365, 367, 369, 370, 371, 372, 373, 374, 379, 382, 383, 384, 385, 386, 387, 388, 389, 393, 394, 395, 396, 397, 398, 399, 400, 401, 406, 407, 408, 409, 410, 411, 412, 413, 414, 415, 416, 417, 418, 419, 420, 421, 422, 423, 424, 425, 426, 427, 428, 431, 432, 433, 434, 435, 436, 437, 438, 439, 440, 441, 442, 443, 444, 453, 463, 464, 465, 466, 467, 468, 469, 470, 478, 479, 480, 481, 482, 483, 484, 485, 486, 487, 488, 489, 490, 491, 492, 493, 494, 495, 496, 497, 498, 499, 500, 501, 510, 511, 527, 608, 609, 610, 611, 614], [0.02761, 0.0184, 0.06604, 0.007154, 0.03557, 0.0802, 0.0448, 0.002557, 0.07513, 0.644, 0.33, 0.07679, 0.178, 0.3027, 0.2112, 0.0592, 0.6612, 0.4217, 0.1015, 0.01236, 0.9435, 0.6915, 0.1715, 0.06188, 0.1141, 0.08926, 0.01185, 0.6848, 0.1085, 0.0123, 0.2681, 0.6149, 0.8599, 0.1028, 0.1746, 0.494, 0.0502, 0.09686, 0.1872, 0.1121, 0.2915, 0.3326, 0.0358, 0.04558, 0.3191, 0.8326, 0.8651, 0.83, 0.8086, 0.3942, 0.1704, 0.342, 0.3011, 0.8973, 0.8506, 0.9657, 0.9739, 0.06265, 0.03212, 0.1203, 0.1063, 0.4897, 0.3717, 0.631, 0.522, 0.9439, 0.6684, 0.1754, 0.06734, 0.9002, 0.3979, 0.2452, 0.8207, 0.8392, 0.4261, 0.3008, 0.9885, 0.9588, 0.07579, 0.1178, 0.5001, 0.611, 0.1341, 0.167, 0.1358, 0.1805, 0.1646, 0.1178, 0.1508, 0.1484, 0.1434, 0.1367, 0.1314, 0.1284, 0.1177, 0.108, 0.1223, 0.1252, 0.1456, 0.03729, 0.05727, 0.05335, 0.05161, 0.06558, 0.0431, 0.06887, 0.05122, 0.2563, 0.1674, 0.1858, 0.1148, 0.1238, 0.149, 0.206, 0.08942, 0.1604, 0.1417, 0.1252, 0.1603, 0.2132, 0.123, 0.1587, 0.0986, 0.05232, 0.02245, 0.03656, 0.0104, 0.005985, 0.01224, 0.01623, 0.006921]): _vg.add([_i], _w, 'REPLACE')
_vg = ob_cube.vertex_groups.new(name='Lowerleg.R')
for _i, _w in zip([394, 395, 396, 397, 398, 399, 400, 401, 402, 403, 404, 405, 410, 411, 412, 413, 414, 415, 416, 417, 425, 426, 427, 428, 429, 430, 433, 434, 435, 436, 437, 438, 439, 440, 441, 442, 443, 444, 453, 463, 464, 465, 466, 467, 468, 469, 470, 478, 479, 480, 481, 482, 483, 484, 485, 486, 487, 488, 489, 490, 491, 492, 493, 494, 495, 496, 497, 498, 499, 500, 501, 502, 503, 504, 505, 506, 507, 508, 509, 510, 511, 512, 513, 514, 515, 516, 517, 518, 519, 520, 521, 522, 523, 524, 525, 526, 527, 528, 529, 530, 531, 532, 533, 534, 535, 536, 537, 538, 539, 540, 541, 542, 543, 608, 609, 610, 611, 614], [0.1638, 0.1256, 0.1657, 0.1825, 0.5987, 0.8258, 0.6524, 0.6932, 0.7991, 0.7318, 0.8236, 0.8161, 0.9252, 0.9482, 0.8628, 0.8814, 0.5038, 0.6237, 0.3639, 0.4733, 0.174, 0.1567, 0.5653, 0.6942, 0.7615, 0.8343, 0.9115, 0.8592, 0.4956, 0.3828, 0.1317, 0.1546, 0.1337, 0.1391, 0.1624, 0.1157, 0.1445, 0.1353, 0.1367, 0.1384, 0.1506, 0.1381, 0.1144, 0.1083, 0.1255, 0.1201, 0.1334, 0.03536, 0.05628, 0.05206, 0.05031, 0.06487, 0.04136, 0.06737, 0.0504, 0.2504, 0.1636, 0.1763, 0.1112, 0.1218, 0.1458, 0.2034, 0.08772, 0.1529, 0.1395, 0.123, 0.1367, 0.2088, 0.1175, 0.1563, 0.09651, 0.5113, 0.4357, 0.198, 0.2095, 0.422, 0.3754, 0.1235, 0.1244, 0.3036, 0.2939, 0.1403, 0.1398, 0.6181, 0.3529, 0.4677, 0.5761, 0.4262, 0.2818, 0.5424, 0.2556, 0.4591, 0.2034, 0.1237, 0.3865, 0.1377, 0.2974, 0.5335, 0.4008, 0.2514, 0.4783, 0.1004, 0.1306, 0.4361, 0.3997, 0.2135, 0.09153, 0.3974, 0.9743, 0.6423, 0.3506, 0.4079, 0.1118, 0.007275, 0.002773, 0.009181, 0.01353, 0.004041]): _vg.add([_i], _w, 'REPLACE')
_vg = ob_cube.vertex_groups.new(name='Foot.R')
for _i, _w in zip([54, 55, 56, 57, 79, 80, 152, 153, 154, 155, 156, 157, 158, 159, 160, 161, 162, 163, 164, 165, 166, 167, 168, 169, 170, 171, 172, 173, 174, 175, 176, 177, 178, 179, 180, 181, 182, 183, 184, 185, 186, 187, 188, 189, 190, 191, 192, 193, 402, 403, 404, 405, 429, 430, 437, 438, 439, 440, 441, 442, 443, 444, 486, 487, 488, 489, 490, 491, 492, 493, 494, 495, 496, 497, 498, 499, 500, 501, 502, 503, 504, 505, 506, 507, 508, 509, 510, 511, 512, 513, 514, 515, 516, 517, 518, 519, 520, 521, 522, 523, 524, 525, 526, 527, 528, 529, 530, 531, 532, 533, 534, 535, 536, 537, 538, 540, 541, 542, 543], [0.009307, 0.02207, 0.006539, 0.009951, 0.01493, 0.00681, 0.003718, 0.08649, 0.1287, 0.1318, 0.05917, 0.1517, 0.2635, 0.2601, 0.1156, 0.123, 0.309, 0.3198, 0.06042, 0.2186, 0.1021, 0.1547, 0.1132, 0.2296, 0.09073, 0.2772, 0.03388, 0.1304, 0.2632, 0.1, 0.3241, 0.1193, 0.07548, 0.2094, 0.2765, 0.09861, 0.1498, 0.1569, 0.02087, 0.1105, 0.1488, 0.1333, 0.1529, 0.07883, 0.1123, 0.1603, 0.05344, 0.1547, 0.1699, 0.2326, 0.1481, 0.1574, 0.2061, 0.1405, 0.1846, 0.003425, 0.1329, 0.001888, 0.1545, 0.142, 0.004112, 0.003032, 0.03115, 0.05485, 0.03415, 0.03749, 0.108, 0.145, 0.1133, 0.08052, 0.004248, 0.1469, 0.1679, 0.00136, 0.04889, 0.03464, 0.1103, 0.09405, 0.4135, 0.3389, 0.6477, 0.6228, 0.4821, 0.3108, 0.5165, 0.5292, 0.5199, 0.5218, 0.4495, 0.4483, 0.2967, 0.323, 0.3447, 0.2525, 0.3937, 0.3985, 0.3358, 0.3766, 0.3536, 0.6341, 0.5222, 0.3018, 0.4405, 0.5211, 0.3219, 0.2943, 0.3701, 0.3684, 0.7714, 0.7065, 0.4855, 0.3273, 0.5696, 0.854, 0.3502, 0.2756, 0.4093, 0.3419, 0.746]): _vg.add([_i], _w, 'REPLACE')
_m = ob_cube.modifiers.new('Armature', 'ARMATURE')
_m.object = ob_armature
ob_armature.location = (0.0, 0.0, 0.0)
ob_armature.show_in_front = True
ob_armature.lineart.crease_threshold = 0.0

# ---- collection membership
col_collection_1.objects.link(ob_cube)
col_collection_11.objects.link(ob_armature)

# ---- scene / render settings (as saved in the file)
scene.frame_start = 1; scene.frame_end = 17; scene.frame_set(1)
scene.render.engine = 'BLENDER_EEVEE_NEXT'
scene.render.resolution_percentage = 50
scene.render.dither_intensity = 0.0
scene.cycles.use_denoising = False
scene.cycles.samples = 128
scene.cycles.sampling_pattern = 'TABULATED_SOBOL'
scene.cycles.use_adaptive_sampling = False
scene.cycles.use_light_tree = False
scene.cycles.blur_glossy = 0.0
scene.cycles.sample_clamp_indirect = 0.0
scene.view_settings.view_transform = 'Standard'
bpy.context.view_layer.update()

# ---- added for rendering (the .blend has no active camera and no usable light): camera, sun
cam_auto = bpy.data.cameras.new('AutoCamera')
cam_auto.lens = 50.0
cam_auto.sensor_width = 36.0
cam_auto.clip_end = 1000.0
ob_auto_camera = bpy.data.objects.new('AutoCamera', cam_auto)
scene.collection.objects.link(ob_auto_camera)
ob_auto_camera.location = (1.64813, -2.07376, 1.9892)
ob_auto_camera.rotation_euler = (1.09748, -7.21219e-08, 0.694738)
scene.camera = ob_auto_camera
light_auto_sun = bpy.data.lights.new('AutoSun', 'SUN')
light_auto_sun.energy = 3.0
light_auto_sun.angle = 0.0523599
ob_auto_sun = bpy.data.objects.new('AutoSun', light_auto_sun)
scene.collection.objects.link(ob_auto_sun)
ob_auto_sun.rotation_euler = (0.872665, 0.174533, 0.523599)
bpy.context.view_layer.update()
